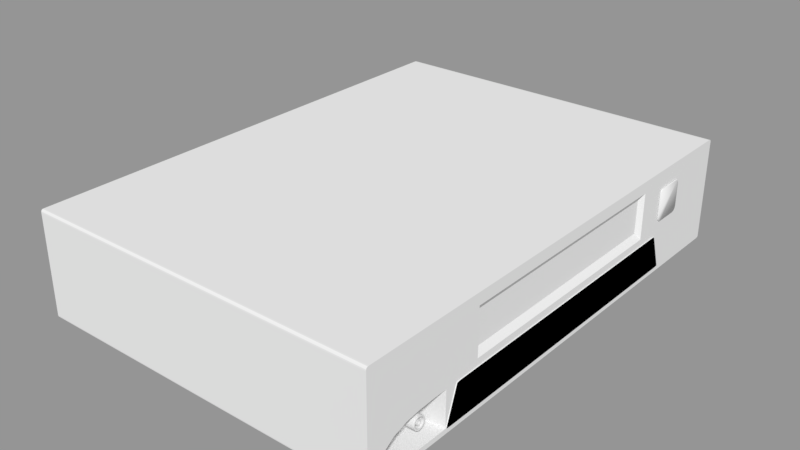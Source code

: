 # Source: VHS_Machine_LOD_B.blend  (saved by Blender 2.79.0; exported with 4.5.12 LTS)
import bpy
from mathutils import Matrix  # noqa: F401  (used for matrix-valued properties, if any)

bpy.ops.wm.read_factory_settings(use_empty=True)
scene = bpy.context.scene
scene.name = 'Scene'

# ---- collections
col_collection_1 = bpy.data.collections.new('Collection 1'); scene.collection.children.link(col_collection_1)

# ---- materials (node trees are filled in below, after node groups)
mat_material = bpy.data.materials.new('Material')
mat_material.alpha_threshold = 0.0
mat_material.use_transparent_shadow = False
mat_material.roughness = 0.5
mat_material.line_color = (0.0, 0.0, 0.0, 1.0)
mat_material_002 = bpy.data.materials.new('Material.002')
mat_material_002.alpha_threshold = 0.0
mat_material_002.use_transparent_shadow = False
mat_material_002.diffuse_color = (0.0, 0.0, 0.0, 1.0)
mat_material_002.roughness = 0.5
mat_material_004 = bpy.data.materials.new('Material.004')
mat_material_004.alpha_threshold = 0.0
mat_material_004.use_transparent_shadow = False
mat_material_004.roughness = 0.5
mat_material_004.line_color = (0.0, 0.0, 0.0, 1.0)
mat_material_003 = bpy.data.materials.new('Material.003')
mat_material_003.alpha_threshold = 0.0
mat_material_003.use_transparent_shadow = False
mat_material_003.diffuse_color = (0.0, 0.0, 0.0, 1.0)
mat_material_003.roughness = 0.5

# ---- material node trees

# ---- meshes
me_cube_002 = bpy.data.meshes.new('Cube.002')
me_cube_002.from_pydata([(-0.5685, -0.5, 0.1361), (-0.5685, 0.5, 0.1361), (-0.5685, -0.5, 0.7016), (-0.5685, 0.5, 0.7016), (0.3975, 0.5, 0.1361), (0.3975, -0.5, 0.1361), (0.3975, 0.5, 0.7016), (0.3975, -0.5, 0.7016)], [], [(0, 5, 7, 2), (1, 3, 6, 4), (0, 2, 3, 1), (3, 2, 7, 6), (5, 4, 6, 7)])
me_cube_002.materials.append(mat_material)
me_cube_002.materials.append(mat_material_002)
me_cube_002.use_remesh_preserve_volume = False
me_cube_002.use_remesh_preserve_attributes = False
me_cube_002.use_mirror_vertex_groups = False
me_cube_002.update()
me_eject_button = bpy.data.meshes.new('Eject Button')
me_eject_button.from_pydata([(-0.0004319, -0.00613, -0.008905), (-0.0004319, -0.008913, -0.006128), (-0.0004319, -0.007195, -0.008694), (-0.0004319, -0.008098, -0.008092), (-0.0004319, -0.008701, -0.007191), (-0.0004319, -0.008913, 0.006128), (-0.0004319, -0.00613, 0.008905), (-0.0004319, -0.008701, 0.007191), (-0.0004319, -0.008098, 0.008091), (-0.0004319, -0.007195, 0.008693), (-0.0004319, 0.008936, -0.006128), (-0.0004319, 0.006153, -0.008905), (-0.0004319, 0.008724, -0.007191), (-0.0004319, 0.008121, -0.008092), (-0.0004319, 0.007218, -0.008694), (-0.0004319, 0.006153, 0.008905), (-0.0004319, 0.008936, 0.006128), (-0.0004319, 0.007218, 0.008693), (-0.0004319, 0.008121, 0.008091), (-0.0004319, 0.008724, 0.007191), (0.0004319, -0.008913, -0.006128), (0.0004319, -0.00613, -0.008905), (0.0004319, -0.008701, -0.007191), (0.0004319, -0.008098, -0.008092), (0.0004319, -0.007195, -0.008694), (0.0004319, -0.00613, 0.008905), (0.0004319, -0.008913, 0.006128), (0.0004319, -0.007195, 0.008693), (0.0004319, -0.008098, 0.008091), (0.0004319, -0.008701, 0.007191), (0.0004319, 0.006153, -0.008905), (0.0004319, 0.008936, -0.006128), (0.0004319, 0.007218, -0.008694), (0.0004319, 0.008121, -0.008092), (0.0004319, 0.008724, -0.007191), (0.0004319, 0.008936, 0.006128), (0.0004319, 0.006153, 0.008905), (0.0004319, 0.008724, 0.007191), (0.0004319, 0.008121, 0.008091), (0.0004319, 0.007218, 0.008693)], [], [(20, 26, 5, 1), (30, 32, 33, 34, 31, 35, 37, 38, 39, 36, 25, 27, 28, 29, 26, 20, 22, 23, 24, 21), (36, 15, 6, 25), (0, 2, 3, 4, 1, 5, 7, 8, 9, 6, 15, 17, 18, 19, 16, 10, 12, 13, 14, 11), (10, 16, 35, 31), (30, 11, 14, 32), (32, 14, 13, 33), (33, 13, 12, 34), (34, 12, 10, 31), (15, 36, 39, 17), (17, 39, 38, 18), (18, 38, 37, 19), (19, 37, 35, 16), (0, 21, 24, 2), (2, 24, 23, 3), (3, 23, 22, 4), (4, 22, 20, 1), (25, 6, 9, 27), (27, 9, 8, 28), (28, 8, 7, 29), (29, 7, 5, 26), (11, 30, 21, 0)])
me_eject_button.polygons.foreach_set('use_smooth', [True] * 22)
me_eject_button.use_remesh_preserve_volume = False
me_eject_button.use_remesh_preserve_attributes = False
me_eject_button.use_mirror_vertex_groups = False
me_eject_button.update()
me_slot = bpy.data.meshes.new('slot')
me_slot.from_pydata([(0.07748, -0.2395, 0.392), (0.07748, 0.2395, 0.392), (0.07748, -0.2395, 0.5694), (0.07748, 0.2395, 0.5694), (0.3975, -0.2483, 0.6042), (0.3975, -0.2483, 0.3572), (0.3975, 0.2483, 0.6042), (0.3975, 0.2483, 0.3572), (0.3862, -0.2395, 0.5694), (0.3862, -0.2395, 0.392), (0.3862, 0.2395, 0.392), (0.3862, 0.2395, 0.5694)], [], [(0, 1, 3, 2), (8, 2, 3, 11), (10, 1, 0, 9), (11, 3, 1, 10), (9, 0, 2, 8), (4, 5, 9, 8), (5, 7, 10, 9), (6, 4, 8, 11), (7, 6, 11, 10)])
me_slot.materials.append(mat_material)
me_slot.use_remesh_preserve_volume = False
me_slot.use_remesh_preserve_attributes = False
me_slot.use_mirror_vertex_groups = False
me_slot.update()
me_cube_003 = bpy.data.meshes.new('Cube.003')
me_cube_003.from_pydata([(0.1151, -0.0958, 0.0588), (0.1151, -0.0958, 0.08541), (0.1151, 0.0958, 0.0588), (0.1151, 0.0958, 0.08541), (0.1158, -0.0958, 0.0588), (0.1158, -0.0958, 0.08541), (0.1158, 0.0958, 0.0588), (0.1158, 0.0958, 0.08541)], [], [(0, 1, 3, 2), (2, 3, 7, 6), (6, 7, 5, 4), (4, 5, 1, 0), (2, 6, 4, 0), (7, 3, 1, 5)])
me_cube_003.use_remesh_preserve_volume = False
me_cube_003.use_remesh_preserve_attributes = False
me_cube_003.use_mirror_vertex_groups = False
me_cube_003.update()
me_cube = bpy.data.meshes.new('Cube')
me_cube.from_pydata([(0.3975, 0.5, 0.1624), (0.3975, -0.5, 0.1624), (-0.5685, -0.5, 0.1624), (-0.5685, 0.5, 0.1624), (0.3975, 0.5, 0.3537), (0.3975, -0.5, 0.3537), (-0.5685, -0.5, 0.3537), (-0.5685, 0.5, 0.3537), (0.3975, -0.3, 0.1361), (-0.5685, -0.3, 0.1361), (0.3975, -0.2483, 0.6394), (-0.5685, -0.3, 0.7016), (-0.5685, -0.3, 0.1624), (-0.5685, -0.3, 0.3537), (-0.5685, 0.3, 0.1361), (-0.5685, 0.3, 0.7016), (-0.5685, 0.3, 0.1624), (-0.5685, 0.3, 0.3537), (0.3975, 0.3, 0.1361), (0.3975, 0.2483, 0.6394), (0.3975, -0.325, 0.1624), (0.3975, -0.3, 0.3537), (0.3975, -0.325, 0.1361), (0.3975, -0.325, 0.7016), (0.3356, -0.3301, 0.1675), (0.3356, -0.3301, 0.3486), (-0.5685, -0.325, 0.1361), (-0.5685, -0.325, 0.7016), (-0.5685, -0.325, 0.1624), (-0.5685, -0.325, 0.3537), (0.3975, -0.475, 0.1361), (0.3975, -0.475, 0.7016), (0.3356, -0.4699, 0.1675), (-0.5685, -0.475, 0.1361), (-0.5685, -0.475, 0.7016), (-0.5685, -0.475, 0.1624), (-0.5685, -0.475, 0.3537), (0.3975, 0.5, 0.3779), (0.3975, -0.5, 0.3779), (-0.5685, -0.5, 0.3779), (-0.5685, 0.5, 0.3779), (-0.5685, -0.3, 0.3779), (-0.5685, 0.3, 0.3779), (0.3975, 0.2483, 0.3925), (0.3975, -0.2483, 0.3925), (-0.5685, -0.325, 0.3779), (0.3975, -0.325, 0.3779), (0.3975, -0.475, 0.3779), (-0.5685, -0.475, 0.3779), (0.3975, 0.325, 0.1624), (0.3975, 0.3, 0.7016), (0.3975, -0.3, 0.7016), (0.3975, 0.3, 0.3779), (0.3975, -0.3, 0.3779), (0.3975, 0.2887, 0.3537), (0.3975, 0.3005, 0.3501), (0.3975, 0.3, 0.3537), (0.3975, 0.293, 0.3534), (0.3975, 0.2968, 0.3526), (0.3975, 0.2994, 0.3514), (0.3975, -0.3004, 0.3501), (0.3975, -0.2886, 0.3537), (0.3975, -0.2994, 0.3514), (0.3975, -0.2968, 0.3526), (0.3975, -0.293, 0.3534), (0.3975, -0.3127, 0.1624), (0.3975, -0.3245, 0.166), (0.3975, -0.3173, 0.1627), (0.3975, -0.3212, 0.1635), (0.3975, -0.3237, 0.1646), (0.3975, 0.3245, 0.166), (0.3975, 0.3127, 0.1624), (0.3975, 0.3238, 0.1646), (0.3975, 0.3213, 0.1635), (0.3975, 0.3174, 0.1627), (0.3994, 0.3005, 0.3501), (0.3994, 0.2887, 0.3537), (0.3994, 0.2994, 0.3514), (0.3994, 0.2968, 0.3526), (0.3994, 0.293, 0.3534), (0.3994, -0.2886, 0.3537), (0.3994, -0.3004, 0.3501), (0.3994, -0.293, 0.3534), (0.3994, -0.2968, 0.3526), (0.3994, -0.2994, 0.3514), (0.3994, -0.3245, 0.166), (0.3994, -0.3127, 0.1624), (0.3994, -0.3237, 0.1646), (0.3994, -0.3212, 0.1635), (0.3994, -0.3173, 0.1627), (0.3994, 0.3127, 0.1624), (0.3994, 0.3245, 0.166), (0.3994, 0.3174, 0.1627), (0.3994, 0.3213, 0.1635), (0.3994, 0.3238, 0.1646), (0.3975, -0.4875, 0.1361), (0.3975, -0.4875, 0.7016), (0.3975, -0.4875, 0.1624), (0.3975, -0.4875, 0.3537), (-0.5685, -0.4875, 0.1361), (-0.5685, -0.4875, 0.7016), (-0.5685, -0.4875, 0.1624), (-0.5685, -0.4875, 0.3537), (-0.5685, -0.4875, 0.3779), (0.3975, -0.4875, 0.3779), (0.3975, 0.5, 0.6689), (0.3975, -0.5, 0.6689), (-0.5685, -0.5, 0.6689), (-0.5685, 0.5, 0.6689), (0.3975, -0.325, 0.6689), (0.3975, -0.475, 0.6689), (-0.5685, -0.3, 0.6689), (-0.5685, 0.3, 0.6689), (0.3975, 0.3, 0.6689), (0.3975, -0.3, 0.6689), (-0.5685, -0.325, 0.6689), (-0.5685, -0.475, 0.6689), (0.3975, 0.2483, 0.6145), (0.3975, -0.2483, 0.6145), (-0.5685, -0.4875, 0.6689), (0.3975, -0.4875, 0.6689), (-0.5685, 0.4819, 0.1361), (-0.5685, 0.4819, 0.7016), (-0.5685, 0.4819, 0.1624), (-0.5685, 0.4819, 0.3537), (0.3975, 0.4819, 0.1361), (0.3975, 0.4819, 0.7016), (0.3975, 0.4819, 0.3537), (0.3975, 0.4819, 0.3779), (-0.5685, 0.4819, 0.3779), (0.3975, 0.4842, 0.1624), (0.3975, 0.4819, 0.6689), (-0.5685, 0.4819, 0.6689), (-0.5685, -0.4938, 0.1361), (-0.5685, -0.5, 0.1492), (-0.5685, -0.4964, 0.1364), (-0.5685, -0.4987, 0.1388), (-0.5685, -0.4998, 0.1437), (-0.5685, 0.5, 0.1492), (-0.5685, 0.4909, 0.1361), (-0.5685, 0.4998, 0.1437), (-0.5685, 0.4981, 0.1388), (-0.5685, 0.4947, 0.1364), (-0.5685, -0.5, 0.6853), (-0.5685, -0.4938, 0.7016), (-0.5685, -0.4998, 0.6921), (-0.5685, -0.4987, 0.6982), (-0.5685, -0.4964, 0.7012), (-0.5685, 0.4909, 0.7016), (-0.5685, 0.5, 0.6853), (-0.5685, 0.4947, 0.7012), (-0.5685, 0.4981, 0.6982), (-0.5685, 0.4998, 0.6921), (0.3975, 0.4909, 0.1361), (0.3975, 0.5, 0.1492), (0.3975, 0.4947, 0.1364), (0.3975, 0.4981, 0.1388), (0.3975, 0.4998, 0.1437), (0.3975, -0.5, 0.1492), (0.3975, -0.4938, 0.1361), (0.3975, -0.4998, 0.1437), (0.3975, -0.4987, 0.1388), (0.3975, -0.4964, 0.1364), (0.3975, 0.5, 0.6853), (0.3975, 0.4909, 0.7016), (0.3975, 0.4998, 0.6921), (0.3975, 0.4981, 0.6982), (0.3975, 0.4947, 0.7012), (0.3975, -0.4938, 0.7016), (0.3975, -0.5, 0.6853), (0.3975, -0.4964, 0.7012), (0.3975, -0.4987, 0.6982), (0.3975, -0.4998, 0.6921), (0.3975, -0.325, 0.3537), (0.3975, -0.475, 0.1624), (0.3356, -0.3595, 0.348), (0.3356, -0.3887, 0.344), (0.3356, -0.4168, 0.3328), (0.3356, -0.4411, 0.3112), (0.3356, -0.4577, 0.2799), (0.3356, -0.4664, 0.2434), (0.3356, -0.4694, 0.2056), (0.3975, -0.4745, 0.2026), (0.3975, -0.4712, 0.2426), (0.3975, -0.4619, 0.2811), (0.3975, -0.444, 0.3142), (0.3975, -0.4181, 0.337), (0.3975, -0.3879, 0.3488), (0.3975, -0.3565, 0.3531), (0.3356, -0.4193, 0.2556), (0.3676, -0.4193, 0.2556), (0.3356, -0.4124, 0.2556), (0.3676, -0.4124, 0.2556), (0.3356, -0.4133, 0.2428), (0.3676, -0.4133, 0.2428), (0.3356, -0.416, 0.232), (0.3676, -0.416, 0.232), (0.3356, -0.4201, 0.2248), (0.3676, -0.4201, 0.2248), (0.3356, -0.4249, 0.2223), (0.3676, -0.4249, 0.2223), (0.3356, -0.4297, 0.2248), (0.3676, -0.4297, 0.2248), (0.3356, -0.4337, 0.232), (0.3676, -0.4337, 0.232), (0.3356, -0.4364, 0.2428), (0.3676, -0.4364, 0.2428), (0.3356, -0.4374, 0.2556), (0.3676, -0.4374, 0.2556), (0.3356, -0.4364, 0.2683), (0.3676, -0.4364, 0.2683), (0.3356, -0.4337, 0.2792), (0.3676, -0.4337, 0.2792), (0.3356, -0.4297, 0.2864), (0.3676, -0.4297, 0.2864), (0.3356, -0.4249, 0.2889), (0.3676, -0.4249, 0.2889), (0.3356, -0.4201, 0.2864), (0.3676, -0.4201, 0.2864), (0.3356, -0.416, 0.2792), (0.3676, -0.416, 0.2792), (0.3356, -0.4133, 0.2683), (0.3676, -0.4133, 0.2683), (0.3356, -0.4197, 0.2498), (0.3676, -0.4197, 0.2498), (0.3356, -0.4209, 0.245), (0.3676, -0.4209, 0.245), (0.3356, -0.4227, 0.2417), (0.3676, -0.4227, 0.2417), (0.3356, -0.4249, 0.2406), (0.3676, -0.4249, 0.2406), (0.3356, -0.427, 0.2417), (0.3676, -0.427, 0.2417), (0.3356, -0.4289, 0.245), (0.3676, -0.4289, 0.245), (0.3356, -0.4301, 0.2498), (0.3676, -0.4301, 0.2498), (0.3356, -0.4305, 0.2556), (0.3676, -0.4305, 0.2556), (0.3356, -0.4301, 0.2613), (0.3676, -0.4301, 0.2613), (0.3356, -0.4289, 0.2662), (0.3676, -0.4289, 0.2662), (0.3356, -0.427, 0.2694), (0.3676, -0.427, 0.2694), (0.3356, -0.4249, 0.2706), (0.3676, -0.4249, 0.2706), (0.3356, -0.4227, 0.2694), (0.3676, -0.4227, 0.2694), (0.3356, -0.4209, 0.2662), (0.3676, -0.4209, 0.2662), (0.3356, -0.4197, 0.2613), (0.3676, -0.4197, 0.2613), (0.3349, -0.3645, 0.2556), (0.3844, -0.3645, 0.2556), (0.3349, -0.3618, 0.2556), (0.3844, -0.3618, 0.2556), (0.3349, -0.3627, 0.2423), (0.3844, -0.3627, 0.2423), (0.3349, -0.3656, 0.231), (0.3844, -0.3656, 0.231), (0.3349, -0.3698, 0.2234), (0.3844, -0.3698, 0.2234), (0.3349, -0.3748, 0.2208), (0.3844, -0.3748, 0.2208), (0.3349, -0.3798, 0.2234), (0.3844, -0.3798, 0.2234), (0.3349, -0.384, 0.231), (0.3844, -0.384, 0.231), (0.3349, -0.3869, 0.2423), (0.3844, -0.3869, 0.2423), (0.3349, -0.3878, 0.2556), (0.3844, -0.3878, 0.2556), (0.3349, -0.3869, 0.2689), (0.3844, -0.3869, 0.2689), (0.3349, -0.384, 0.2802), (0.3844, -0.384, 0.2802), (0.3349, -0.3798, 0.2877), (0.3844, -0.3798, 0.2877), (0.3349, -0.3748, 0.2904), (0.3844, -0.3748, 0.2904), (0.3349, -0.3698, 0.2877), (0.3844, -0.3698, 0.2877), (0.3349, -0.3656, 0.2802), (0.3844, -0.3656, 0.2802), (0.3349, -0.3627, 0.2689), (0.3844, -0.3627, 0.2689), (0.3349, -0.3653, 0.2451), (0.3844, -0.3653, 0.2451), (0.3349, -0.3675, 0.2362), (0.3844, -0.3675, 0.2362), (0.3349, -0.3709, 0.2302), (0.3844, -0.3709, 0.2302), (0.3349, -0.3748, 0.2281), (0.3844, -0.3748, 0.2281), (0.3349, -0.3787, 0.2302), (0.3844, -0.3787, 0.2302), (0.3349, -0.3821, 0.2362), (0.3844, -0.3821, 0.2362), (0.3349, -0.3843, 0.2451), (0.3844, -0.3843, 0.2451), (0.3349, -0.3851, 0.2556), (0.3844, -0.3851, 0.2556), (0.3349, -0.3843, 0.2661), (0.3844, -0.3843, 0.2661), (0.3349, -0.3821, 0.275), (0.3844, -0.3821, 0.275), (0.3349, -0.3787, 0.2809), (0.3844, -0.3787, 0.2809), (0.3349, -0.3748, 0.283), (0.3844, -0.3748, 0.283), (0.3349, -0.3709, 0.2809), (0.3844, -0.3709, 0.2809), (0.3349, -0.3675, 0.275), (0.3844, -0.3675, 0.275), (0.3349, -0.3653, 0.2661), (0.3844, -0.3653, 0.2661), (0.3366, -0.3706, 0.2556), (0.3827, -0.3706, 0.2556), (0.3366, -0.3694, 0.2556), (0.3827, -0.3694, 0.2556), (0.3366, -0.3699, 0.2501), (0.3827, -0.3699, 0.2501), (0.3366, -0.371, 0.2455), (0.3827, -0.371, 0.2455), (0.3366, -0.3728, 0.2424), (0.3827, -0.3728, 0.2424), (0.3366, -0.3748, 0.2413), (0.3827, -0.3748, 0.2413), (0.3366, -0.3768, 0.2424), (0.3827, -0.3768, 0.2424), (0.3366, -0.3786, 0.2455), (0.3827, -0.3786, 0.2455), (0.3366, -0.3797, 0.2501), (0.3827, -0.3797, 0.2501), (0.3366, -0.3802, 0.2556), (0.3827, -0.3802, 0.2556), (0.3366, -0.3797, 0.261), (0.3827, -0.3797, 0.261), (0.3366, -0.3786, 0.2657), (0.3827, -0.3786, 0.2657), (0.3366, -0.3768, 0.2688), (0.3827, -0.3768, 0.2688), (0.3366, -0.3748, 0.2699), (0.3827, -0.3748, 0.2699), (0.3366, -0.3728, 0.2688), (0.3827, -0.3728, 0.2688), (0.3366, -0.371, 0.2657), (0.3827, -0.371, 0.2657), (0.3366, -0.3699, 0.261), (0.3827, -0.3699, 0.261), (0.3366, -0.3709, 0.2513), (0.3827, -0.3709, 0.2513), (0.3366, -0.3718, 0.2476), (0.3827, -0.3718, 0.2476), (0.3366, -0.3732, 0.2452), (0.3827, -0.3732, 0.2452), (0.3366, -0.3748, 0.2443), (0.3827, -0.3748, 0.2443), (0.3366, -0.3764, 0.2452), (0.3827, -0.3764, 0.2452), (0.3366, -0.3778, 0.2476), (0.3827, -0.3778, 0.2476), (0.3366, -0.3787, 0.2513), (0.3827, -0.3787, 0.2513), (0.3366, -0.379, 0.2556), (0.3827, -0.379, 0.2556), (0.3366, -0.3787, 0.2599), (0.3827, -0.3787, 0.2599), (0.3366, -0.3778, 0.2635), (0.3827, -0.3778, 0.2635), (0.3366, -0.3764, 0.266), (0.3827, -0.3764, 0.266), (0.3366, -0.3748, 0.2668), (0.3827, -0.3748, 0.2668), (0.3366, -0.3732, 0.266), (0.3827, -0.3732, 0.266), (0.3366, -0.3718, 0.2635), (0.3827, -0.3718, 0.2635), (0.3366, -0.3709, 0.2599), (0.3827, -0.3709, 0.2599), (0.3994, 0.2304, 0.2844), (0.3994, 0.2304, 0.3113), (0.3994, 0.2405, 0.2844), (0.3994, 0.2405, 0.3113), (0.4061, 0.2304, 0.2844), (0.4061, 0.2304, 0.3113), (0.4061, 0.2405, 0.2844), (0.4061, 0.2405, 0.3113), (0.3994, 0.2304, 0.2411), (0.3994, 0.2304, 0.2681), (0.3994, 0.2405, 0.2411), (0.3994, 0.2405, 0.2681), (0.4061, 0.2304, 0.2411), (0.4061, 0.2304, 0.2681), (0.4061, 0.2405, 0.2411), (0.4061, 0.2405, 0.2681)], [], [(153, 125, 121, 139), (163, 105, 108, 149), (96, 100, 144, 168), (130, 125, 153, 155, 156, 157, 154, 0), (107, 143, 145, 146, 147, 144, 100, 119), (109, 114, 51, 23), (22, 8, 20), (4, 0, 3, 7), (0, 154, 138, 3), (133, 135, 136, 137, 134, 2, 101, 99), (37, 4, 7, 40), (20, 21, 173), (123, 124, 7, 3), (1, 5, 6, 2), (28, 29, 13, 12), (26, 28, 12, 9), (115, 27, 11, 111), (50, 15, 11, 51), (18, 8, 9, 14), (125, 18, 14, 121), (126, 122, 15, 50), (12, 13, 17, 16), (9, 12, 16, 14), (111, 11, 15, 112), (116, 34, 27, 115), (128, 127, 4, 37), (158, 160, 161, 162, 159, 95, 97, 1), (127, 130, 0, 4), (53, 21, 56, 52), (20, 8, 18, 49), (65, 71, 90, 86), (33, 35, 28, 26), (35, 36, 29, 28), (30, 22, 20, 174), (110, 109, 23, 31), (51, 11, 27, 23), (8, 22, 26, 9), (120, 110, 31, 96), (95, 30, 174, 97), (101, 102, 36, 35), (99, 101, 35, 33), (119, 100, 34, 116), (23, 27, 34, 31), (22, 30, 33, 26), (102, 103, 48, 36), (97, 174, 98), (98, 47, 104), (131, 128, 37, 105), (36, 48, 45, 29), (13, 41, 42, 17), (29, 45, 41, 13), (105, 37, 40, 108), (173, 21, 53, 46), (124, 129, 40, 7), (5, 38, 39, 6), (10, 19, 50, 51), (117, 43, 52, 113), (118, 10, 51, 114), (43, 44, 53, 52), (60, 66, 85, 81), (80, 82, 83, 84, 81, 85, 87, 88, 89, 86, 90, 92, 93, 94, 91, 75, 77, 78, 79, 76), (70, 55, 75, 91), (56, 21, 61, 54), (49, 56, 55, 70), (20, 49, 71, 65), (21, 20, 66, 60), (54, 57, 56), (57, 58, 56), (58, 59, 56), (59, 55, 56), (60, 62, 21), (62, 63, 21), (63, 64, 21), (64, 61, 21), (65, 67, 20), (67, 68, 20), (68, 69, 20), (69, 66, 20), (70, 72, 49), (72, 73, 49), (73, 74, 49), (74, 71, 49), (54, 76, 79, 57), (57, 79, 78, 58), (58, 78, 77, 59), (59, 77, 75, 55), (90, 71, 74, 92), (92, 74, 73, 93), (93, 73, 72, 94), (94, 72, 70, 91), (60, 81, 84, 62), (62, 84, 83, 63), (63, 83, 82, 64), (64, 82, 80, 61), (85, 66, 69, 87), (87, 69, 68, 88), (88, 68, 67, 89), (89, 67, 65, 86), (54, 61, 80, 76), (5, 98, 104, 38), (6, 39, 103, 102), (106, 169, 143, 107), (95, 159, 133, 99), (2, 6, 102, 101), (1, 97, 98, 5), (126, 131, 105, 163, 165, 166, 167, 164), (31, 34, 100, 96), (30, 95, 99, 33), (38, 104, 120, 106), (39, 107, 119, 103), (44, 118, 114, 53), (19, 117, 113, 50), (164, 148, 122, 126), (106, 120, 96, 168, 170, 171, 172, 169), (103, 119, 116, 48), (104, 47, 110, 120), (47, 46, 109, 110), (48, 116, 115, 45), (41, 111, 112, 42), (45, 115, 111, 41), (46, 53, 114, 109), (129, 132, 108, 40), (38, 106, 107, 39), (42, 112, 132, 129), (50, 113, 131, 126), (17, 42, 129, 124), (113, 52, 128, 131), (56, 49, 130, 127), (49, 18, 125, 130), (52, 56, 127, 128), (132, 122, 148, 150, 151, 152, 149, 108), (121, 123, 3, 138, 140, 141, 142, 139), (16, 17, 124, 123), (14, 16, 123, 121), (112, 15, 122, 132), (153, 139, 142, 155), (155, 142, 141, 156), (156, 141, 140, 157), (157, 140, 138, 154), (158, 134, 137, 160), (160, 137, 136, 161), (161, 136, 135, 162), (162, 135, 133, 159), (163, 149, 152, 165), (165, 152, 151, 166), (166, 151, 150, 167), (167, 150, 148, 164), (168, 144, 147, 170), (170, 147, 146, 171), (171, 146, 145, 172), (172, 145, 143, 169), (158, 1, 2, 134), (25, 24, 20, 173), (24, 32, 174, 20), (32, 24, 25, 175, 176, 177, 178, 179, 180, 181), (47, 173, 46), (174, 182, 183, 184, 185, 186, 187, 188, 173, 47, 98), (174, 32, 181, 182), (182, 181, 180, 183), (183, 180, 179, 184), (184, 179, 178, 185), (185, 178, 177, 186), (186, 177, 176, 187), (187, 176, 175, 188), (188, 175, 25, 173), (251, 189, 190, 252), (232, 202, 200, 230), (191, 192, 194, 193), (249, 251, 252, 250), (234, 204, 202, 232), (193, 194, 196, 195), (247, 249, 250, 248), (236, 206, 204, 234), (195, 196, 198, 197), (245, 247, 248, 246), (238, 208, 206, 236), (197, 198, 200, 199), (243, 245, 246, 244), (240, 210, 208, 238), (199, 200, 202, 201), (241, 243, 244, 242), (242, 212, 210, 240), (201, 202, 204, 203), (239, 241, 242, 240), (244, 214, 212, 242), (203, 204, 206, 205), (237, 239, 240, 238), (246, 216, 214, 244), (205, 206, 208, 207), (235, 237, 238, 236), (248, 218, 216, 246), (207, 208, 210, 209), (233, 235, 236, 234), (250, 220, 218, 248), (209, 210, 212, 211), (231, 233, 234, 232), (252, 222, 220, 250), (211, 212, 214, 213), (229, 231, 232, 230), (190, 192, 222, 252), (213, 214, 216, 215), (227, 229, 230, 228), (224, 194, 192, 190), (215, 216, 218, 217), (225, 227, 228, 226), (226, 196, 194, 224), (217, 218, 220, 219), (223, 225, 226, 224), (228, 198, 196, 226), (219, 220, 222, 221), (189, 223, 224, 190), (230, 200, 198, 228), (221, 222, 192, 191), (315, 253, 254, 316), (296, 266, 264, 294), (255, 256, 258, 257), (313, 315, 316, 314), (298, 268, 266, 296), (257, 258, 260, 259), (311, 313, 314, 312), (300, 270, 268, 298), (259, 260, 262, 261), (309, 311, 312, 310), (302, 272, 270, 300), (261, 262, 264, 263), (307, 309, 310, 308), (304, 274, 272, 302), (263, 264, 266, 265), (305, 307, 308, 306), (306, 276, 274, 304), (265, 266, 268, 267), (303, 305, 306, 304), (308, 278, 276, 306), (267, 268, 270, 269), (301, 303, 304, 302), (310, 280, 278, 308), (269, 270, 272, 271), (299, 301, 302, 300), (312, 282, 280, 310), (271, 272, 274, 273), (297, 299, 300, 298), (314, 284, 282, 312), (273, 274, 276, 275), (295, 297, 298, 296), (316, 286, 284, 314), (275, 276, 278, 277), (293, 295, 296, 294), (254, 256, 286, 316), (277, 278, 280, 279), (291, 293, 294, 292), (288, 258, 256, 254), (279, 280, 282, 281), (289, 291, 292, 290), (290, 260, 258, 288), (281, 282, 284, 283), (287, 289, 290, 288), (292, 262, 260, 290), (283, 284, 286, 285), (253, 287, 288, 254), (294, 264, 262, 292), (285, 286, 256, 255), (379, 317, 318, 380), (360, 330, 328, 358), (319, 320, 322, 321), (377, 379, 380, 378), (362, 332, 330, 360), (321, 322, 324, 323), (375, 377, 378, 376), (364, 334, 332, 362), (323, 324, 326, 325), (373, 375, 376, 374), (366, 336, 334, 364), (325, 326, 328, 327), (371, 373, 374, 372), (368, 338, 336, 366), (327, 328, 330, 329), (369, 371, 372, 370), (370, 340, 338, 368), (329, 330, 332, 331), (367, 369, 370, 368), (372, 342, 340, 370), (331, 332, 334, 333), (365, 367, 368, 366), (374, 344, 342, 372), (333, 334, 336, 335), (363, 365, 366, 364), (376, 346, 344, 374), (335, 336, 338, 337), (361, 363, 364, 362), (378, 348, 346, 376), (337, 338, 340, 339), (359, 361, 362, 360), (380, 350, 348, 378), (339, 340, 342, 341), (357, 359, 360, 358), (318, 320, 350, 380), (341, 342, 344, 343), (355, 357, 358, 356), (352, 322, 320, 318), (343, 344, 346, 345), (353, 355, 356, 354), (354, 324, 322, 352), (345, 346, 348, 347), (351, 353, 354, 352), (356, 326, 324, 354), (347, 348, 350, 349), (317, 351, 352, 318), (358, 328, 326, 356), (349, 350, 320, 319), (381, 382, 384, 383), (383, 384, 388, 387), (387, 388, 386, 385), (385, 386, 382, 381), (383, 387, 385, 381), (388, 384, 382, 386), (389, 390, 392, 391), (391, 392, 396, 395), (395, 396, 394, 393), (393, 394, 390, 389), (391, 395, 393, 389), (396, 392, 390, 394)])
me_cube.polygons.foreach_set('use_smooth', [0, 0, 0, 0, 0, 0, 0, 0, 0, 0, 0, 0, 0, 0, 0, 0, 0, 0, 0, 0, 0, 0, 0, 0, 0, 0, 0, 0, 0, 0, 0, 0, 0, 0, 0, 0, 0, 0, 0, 0, 0, 0, 0, 0, 0, 0, 0, 0, 0, 0, 0, 0, 0, 0, 0, 0, 0, 0, 0, 0, 0, 0, 0, 0, 0, 0, 0, 0, 0, 0, 0, 0, 0, 0, 0, 0, 0, 0, 0, 0, 0, 0, 0, 0, 0, 0, 0, 0, 0, 0, 0, 0, 0, 0, 0, 0, 0, 0, 0, 0, 0, 0, 0, 0, 0, 0, 0, 0, 0, 0, 0, 0, 0, 0, 0, 0, 0, 0, 0, 0, 0, 0, 0, 0, 0, 0, 0, 0, 0, 0, 0, 0, 0, 0, 0, 0, 0, 0, 0, 0, 0, 0, 0, 0, 0, 0, 0, 0, 0, 0, 0, 0, 0, 0, 0, 0, 0, 1, 1, 1, 1, 1, 1, 1, 1, 1, 0, 1, 1, 0, 1, 1, 0, 1, 1, 0, 1, 1, 0, 1, 1, 0, 1, 1, 0, 1, 1, 0, 1, 1, 0, 1, 1, 0, 1, 1, 0, 1, 1, 0, 1, 1, 0, 1, 1, 0, 1, 1, 0, 1, 1, 0, 1, 1, 0, 1, 1, 0, 1, 1, 0, 1, 1, 0, 1, 1, 0, 1, 1, 0, 1, 1, 0, 1, 1, 0, 1, 1, 0, 1, 1, 0, 1, 1, 0, 1, 1, 0, 1, 1, 0, 1, 1, 0, 1, 1, 0, 1, 1, 0, 1, 1, 0, 1, 1, 0, 1, 1, 0, 1, 1, 0, 1, 1, 0, 1, 1, 0, 1, 1, 0, 1, 1, 0, 1, 1, 0, 1, 1, 0, 1, 1, 0, 1, 1, 0, 1, 1, 0, 1, 1, 0, 1, 1, 0, 1, 1, 0, 1, 0, 0, 0, 0, 0, 0, 0, 0, 0, 0, 0, 0])
me_cube.polygons.foreach_set('material_index', [0, 0, 0, 0, 0, 0, 0, 0, 0, 0, 0, 0, 0, 0, 0, 0, 0, 0, 0, 0, 0, 0, 0, 0, 0, 0, 0, 0, 0, 0, 0, 0, 0, 0, 0, 0, 0, 0, 0, 0, 0, 0, 0, 0, 0, 0, 0, 0, 0, 0, 0, 0, 0, 0, 0, 0, 0, 0, 0, 0, 1, 0, 0, 0, 0, 0, 0, 0, 0, 0, 0, 0, 0, 0, 0, 0, 0, 0, 0, 0, 0, 0, 0, 0, 0, 0, 0, 0, 0, 0, 0, 0, 0, 0, 0, 0, 0, 0, 0, 0, 0, 0, 0, 0, 0, 0, 0, 0, 0, 0, 0, 0, 0, 0, 0, 0, 0, 0, 0, 0, 0, 0, 0, 0, 0, 0, 0, 0, 0, 0, 0, 0, 0, 0, 0, 0, 0, 0, 0, 0, 0, 0, 0, 0, 0, 0, 0, 0, 0, 0, 0, 0, 0, 0, 0, 0, 0, 0, 0, 0, 0, 0, 0, 0, 0, 0, 0, 0, 0, 0, 0, 0, 0, 0, 0, 0, 0, 0, 0, 0, 0, 0, 0, 0, 0, 0, 0, 0, 0, 0, 0, 0, 0, 0, 0, 0, 0, 0, 0, 0, 0, 0, 0, 0, 0, 0, 0, 0, 0, 0, 0, 0, 0, 0, 0, 0, 0, 0, 0, 0, 0, 0, 0, 0, 0, 0, 0, 0, 0, 0, 0, 0, 0, 0, 0, 0, 0, 0, 0, 0, 0, 0, 0, 0, 0, 0, 0, 0, 0, 0, 0, 0, 0, 0, 0, 0, 0, 0, 0, 0, 0, 0, 0, 0, 0, 0, 0, 0, 0, 0, 0, 0, 0, 0, 0, 0, 0, 0, 0, 0, 0, 0, 0, 0, 0, 0, 0, 0, 0, 0, 0, 0, 0, 0, 0, 0, 0, 0, 0, 0, 0, 0, 0, 0, 0, 0, 0, 0, 0, 1, 1, 1, 1, 1, 1, 1, 1, 1, 1, 1, 1])
_k = set([(190, 224), (190, 252), (192, 194), (192, 222), (194, 196), (196, 198), (198, 200), (200, 202), (202, 204), (204, 206), (206, 208), (208, 210), (210, 212), (212, 214), (214, 216), (216, 218), (218, 220), (220, 222), (224, 226), (226, 228), (228, 230), (230, 232), (232, 234), (234, 236), (236, 238), (238, 240), (240, 242), (242, 244), (244, 246), (246, 248), (248, 250), (250, 252), (254, 288), (254, 316), (256, 258), (256, 286), (258, 260), (260, 262), (262, 264), (264, 266), (266, 268), (268, 270), (270, 272), (272, 274), (274, 276), (276, 278), (278, 280), (280, 282), (282, 284), (284, 286), (288, 290), (290, 292), (292, 294), (294, 296), (296, 298), (298, 300), (300, 302), (302, 304), (304, 306), (306, 308), (308, 310), (310, 312), (312, 314), (314, 316), (318, 352), (318, 380), (320, 322), (320, 350), (322, 324), (324, 326), (326, 328), (328, 330), (330, 332), (332, 334), (334, 336), (336, 338), (338, 340), (340, 342), (342, 344), (344, 346), (346, 348), (348, 350), (352, 354), (354, 356), (356, 358), (358, 360), (360, 362), (362, 364), (364, 366), (366, 368), (368, 370), (370, 372), (372, 374), (374, 376), (376, 378), (378, 380)])
me_cube.attributes.new('sharp_edge', 'BOOLEAN', 'EDGE').data.foreach_set('value', [ (min(e.vertices), max(e.vertices)) in _k for e in me_cube.edges])
me_cube.materials.append(mat_material)
me_cube.materials.append(mat_material_002)
me_cube.use_remesh_preserve_volume = False
me_cube.use_remesh_preserve_attributes = False
me_cube.use_mirror_vertex_groups = False
me_cube.update()
me_cube_004 = bpy.data.meshes.new('Cube.004')
me_cube_004.from_pydata([(-0.5685, 0.5, 0.7016), (-0.5685, 0.565, 0.4215), (0.3975, -0.5, 0.7016), (-0.5685, 0.5, 0.1361), (0.3975, -0.5, 0.1361), (-0.5685, -0.5, 0.1361), (-0.5827, 0.5, 0.4215), (-0.5685, -0.5, 0.7016), (-0.5685, -0.515, 0.1361), (0.3975, -0.515, 0.7016), (-0.5685, -0.515, 0.7016), (-0.5685, 0.5, 0.4215), (-0.5685, 0.515, 0.1361), (-0.5685, 0.515, 0.7016), (0.4117, -0.515, 0.7016), (0.4117, -0.5, 0.1361), (-0.5685, 0.5275, 0.5156), (0.4117, 0.5, 0.7016), (0.4117, -0.5, 0.7016), (0.4117, 0.5, 0.1361), (0.3975, -0.515, 0.1361), (0.3975, 0.515, 0.7016), (0.4117, -0.515, 0.1361), (-0.5685, 0.5525, 0.5156), (-0.5827, 0.515, 0.5156), (0.3975, 0.565, 0.7016), (-0.5685, 0.515, 0.5156), (0.4117, 0.565, 0.7016), (0.3975, -0.565, 0.1361), (0.3975, -0.565, 0.7016), (0.4117, -0.565, 0.1361), (0.4117, -0.565, 0.7016), (0.4117, -0.5525, 0.1361), (0.3975, -0.5525, 0.1361), (0.3975, -0.5525, 0.7016), (0.4117, -0.5525, 0.7016), (0.4117, -0.5275, 0.1361), (0.4117, -0.5275, 0.7016), (0.3975, -0.5275, 0.1361), (0.3975, -0.5275, 0.7016), (-0.5685, -0.5, 0.5975), (-0.5685, -0.515, 0.5975), (0.3975, -0.5, 0.5975), (0.4117, -0.5, 0.5975), (0.3975, -0.565, 0.5975), (0.4117, -0.565, 0.5975), (0.3975, -0.515, 0.5975), (0.4117, -0.515, 0.5975), (-0.5827, 0.565, 0.5156), (0.3975, -0.5275, 0.5975), (-0.5685, 0.565, 0.5156), (-0.5827, 0.5, 0.5156), (0.3975, -0.5, 0.5156), (0.4117, -0.5, 0.5156), (0.3975, -0.565, 0.5156), (0.4117, -0.565, 0.5156), (0.3975, -0.515, 0.5156), (0.4117, -0.515, 0.5156), (0.3975, -0.5525, 0.5156), (0.3975, -0.5275, 0.5156), (-0.5685, -0.5, 0.4215), (-0.5685, 0.5, 0.5156), (0.3975, -0.5, 0.4215), (0.4117, -0.5, 0.4215), (0.3975, -0.565, 0.4215), (0.4117, -0.565, 0.4215), (0.3975, -0.515, 0.4215), (0.4117, -0.515, 0.4215), (-0.5685, 0.5275, 0.5975), (-0.5827, 0.515, 0.5975), (-0.5685, -0.5, 0.3447), (-0.5685, -0.515, 0.3447), (0.3975, -0.5, 0.3447), (0.4117, -0.5, 0.3447), (0.3975, -0.565, 0.3447), (0.4117, -0.565, 0.3447), (0.3975, -0.515, 0.3447), (0.4117, -0.515, 0.3447), (0.3975, -0.5525, 0.3447), (0.3975, -0.5275, 0.3447), (0.4117, -0.5275, 0.5975), (0.4117, -0.5525, 0.5975), (0.4117, -0.5525, 0.5156), (0.4117, -0.5525, 0.4215), (0.4117, -0.5525, 0.3447), (0.4117, -0.5481, 0.5638), (0.4117, -0.5416, 0.5931), (0.4117, -0.5476, 0.575), (0.4117, -0.5462, 0.5845), (0.4117, -0.5441, 0.5908), (0.4117, -0.5384, 0.5931), (0.4117, -0.5319, 0.5638), (0.4117, -0.5359, 0.5908), (0.4117, -0.5338, 0.5845), (0.4117, -0.5324, 0.575), (0.4117, -0.5416, 0.52), (0.4117, -0.5481, 0.5492), (0.4117, -0.5441, 0.5222), (0.4117, -0.5462, 0.5286), (0.4117, -0.5476, 0.538), (0.4117, -0.5319, 0.5492), (0.4117, -0.5384, 0.52), (0.4117, -0.5275, 0.5156), (0.4117, -0.5324, 0.538), (0.4117, -0.5338, 0.5286), (0.4117, -0.5359, 0.5222), (0.4117, -0.5481, 0.3899), (0.4117, -0.5416, 0.4171), (0.4117, -0.5476, 0.4003), (0.4117, -0.5462, 0.4091), (0.4117, -0.5441, 0.415), (0.4117, -0.5384, 0.4171), (0.4117, -0.5319, 0.3899), (0.4117, -0.5275, 0.4215), (0.4117, -0.5359, 0.415), (0.4117, -0.5338, 0.4091), (0.4117, -0.5324, 0.4003), (0.4117, -0.5416, 0.3491), (0.4117, -0.5481, 0.3763), (0.4117, -0.5441, 0.3512), (0.4117, -0.5462, 0.3571), (0.4117, -0.5476, 0.3659), (0.4117, -0.5319, 0.3763), (0.4117, -0.5384, 0.3491), (0.4117, -0.5275, 0.3447), (0.4117, -0.5324, 0.3659), (0.4117, -0.5338, 0.3571), (0.4117, -0.5359, 0.3512), (-0.5685, 0.515, 0.5975), (0.3975, -0.5525, 0.5975), (-0.5827, 0.565, 0.5975), (0.3975, -0.5525, 0.4215), (-0.5685, 0.565, 0.5975), (0.3975, -0.5481, 0.5638), (0.3975, -0.5416, 0.5931), (0.3975, -0.5476, 0.575), (0.3975, -0.5462, 0.5845), (0.3975, -0.5441, 0.5908), (0.3975, -0.5384, 0.5931), (0.3975, -0.5319, 0.5638), (0.3975, -0.5359, 0.5908), (0.3975, -0.5338, 0.5845), (0.3975, -0.5324, 0.575), (0.3975, -0.5416, 0.52), (0.3975, -0.5481, 0.5492), (0.3975, -0.5441, 0.5222), (0.3975, -0.5462, 0.5286), (0.3975, -0.5476, 0.538), (0.3975, -0.5319, 0.5492), (0.3975, -0.5384, 0.52), (-0.5827, 0.5, 0.5975), (0.3975, -0.5324, 0.538), (0.3975, -0.5338, 0.5286), (0.3975, -0.5359, 0.5222), (0.3975, -0.5481, 0.3899), (0.3975, -0.5416, 0.4171), (0.3975, -0.5476, 0.4003), (0.3975, -0.5462, 0.4091), (0.3975, -0.5441, 0.415), (0.3975, -0.5384, 0.4171), (0.3975, -0.5319, 0.3899), (0.3975, -0.5275, 0.4215), (0.3975, -0.5359, 0.415), (0.3975, -0.5338, 0.4091), (0.3975, -0.5324, 0.4003), (0.3975, -0.5416, 0.3491), (0.3975, -0.5481, 0.3763), (0.3975, -0.5441, 0.3512), (0.3975, -0.5462, 0.3571), (0.3975, -0.5476, 0.3659), (0.3975, -0.5319, 0.3763), (0.3975, -0.5384, 0.3491), (-0.5685, 0.5, 0.5975), (0.3975, -0.5324, 0.3659), (0.3975, -0.5338, 0.3571), (0.3975, -0.5359, 0.3512), (0.4117, 0.515, 0.7016), (-0.5685, 0.5275, 0.7016), (0.3975, 0.5, 0.1361), (0.3975, 0.5, 0.7016), (0.4117, 0.515, 0.1361), (0.3975, 0.515, 0.1361), (0.4117, 0.565, 0.1361), (-0.5685, 0.5275, 0.1361), (0.3975, 0.565, 0.1361), (-0.5827, 0.5275, 0.7016), (0.3975, 0.5525, 0.1361), (0.4117, 0.5525, 0.1361), (0.4117, 0.5525, 0.7016), (0.3975, 0.5525, 0.7016), (0.3975, 0.5275, 0.1361), (0.3975, 0.5275, 0.7016), (0.4117, 0.5275, 0.1361), (0.4117, 0.5275, 0.7016), (0.3975, 0.5, 0.5975), (0.4117, 0.565, 0.5975), (0.3975, 0.565, 0.5975), (0.4117, 0.515, 0.5975), (0.3975, 0.515, 0.5975), (0.4117, 0.5525, 0.5975), (0.4117, 0.5275, 0.5975), (0.3975, 0.5, 0.5156), (0.4117, 0.565, 0.5156), (0.3975, 0.565, 0.5156), (0.4117, 0.515, 0.5156), (0.3975, 0.515, 0.5156), (0.4117, 0.5525, 0.5156), (-0.5827, 0.5275, 0.1361), (0.3975, 0.5, 0.4215), (0.4117, 0.565, 0.4215), (0.3975, 0.565, 0.4215), (0.4117, 0.515, 0.4215), (0.3975, 0.515, 0.4215), (-0.5827, 0.5525, 0.7016), (0.4117, 0.5275, 0.4215), (0.3975, 0.5, 0.3447), (0.4117, 0.565, 0.3447), (0.3975, 0.565, 0.3447), (0.4117, 0.515, 0.3447), (0.3975, 0.515, 0.3447), (-0.5685, 0.5525, 0.7016), (0.4117, 0.5275, 0.3447), (0.3975, 0.5275, 0.5975), (0.3975, 0.5525, 0.5975), (0.3975, 0.5525, 0.5156), (0.3975, 0.5525, 0.4215), (0.3975, 0.5525, 0.3447), (0.3975, 0.5481, 0.5638), (0.3975, 0.5416, 0.5931), (0.3975, 0.5476, 0.575), (0.3975, 0.5462, 0.5845), (0.3975, 0.5441, 0.5908), (0.3975, 0.5384, 0.5931), (0.3975, 0.5319, 0.5638), (0.3975, 0.5359, 0.5908), (0.3975, 0.5338, 0.5845), (0.3975, 0.5324, 0.575), (0.3975, 0.5416, 0.52), (0.3975, 0.5481, 0.5492), (0.3975, 0.5441, 0.5222), (0.3975, 0.5462, 0.5286), (0.3975, 0.5476, 0.538), (0.3975, 0.5319, 0.5492), (0.3975, 0.5384, 0.52), (0.3975, 0.5275, 0.5156), (0.3975, 0.5324, 0.538), (0.3975, 0.5338, 0.5286), (0.3975, 0.5359, 0.5222), (0.3975, 0.5481, 0.3899), (0.3975, 0.5416, 0.4171), (0.3975, 0.5476, 0.4003), (0.3975, 0.5462, 0.4091), (0.3975, 0.5441, 0.415), (0.3975, 0.5384, 0.4171), (0.3975, 0.5319, 0.3899), (0.3975, 0.5275, 0.4215), (0.3975, 0.5359, 0.415), (0.3975, 0.5338, 0.4091), (0.3975, 0.5324, 0.4003), (0.3975, 0.5416, 0.3491), (0.3975, 0.5481, 0.3763), (0.3975, 0.5441, 0.3512), (0.3975, 0.5462, 0.3571), (0.3975, 0.5476, 0.3659), (0.3975, 0.5319, 0.3763), (0.3975, 0.5384, 0.3491), (0.3975, 0.5275, 0.3447), (0.3975, 0.5324, 0.3659), (0.3975, 0.5338, 0.3571), (0.3975, 0.5359, 0.3512), (-0.5685, 0.5525, 0.1361), (-0.5827, 0.5525, 0.1361), (-0.5827, 0.565, 0.7016), (0.4117, 0.5525, 0.4215), (0.4117, 0.5525, 0.3447), (0.4117, 0.5481, 0.5638), (0.4117, 0.5416, 0.5931), (0.4117, 0.5476, 0.575), (0.4117, 0.5462, 0.5845), (0.4117, 0.5441, 0.5908), (0.4117, 0.5384, 0.5931), (0.4117, 0.5319, 0.5638), (0.4117, 0.5359, 0.5908), (0.4117, 0.5338, 0.5845), (0.4117, 0.5324, 0.575), (0.4117, 0.5416, 0.52), (0.4117, 0.5481, 0.5492), (0.4117, 0.5441, 0.5222), (0.4117, 0.5462, 0.5286), (0.4117, 0.5476, 0.538), (0.4117, 0.5319, 0.5492), (0.4117, 0.5384, 0.52), (0.4117, 0.5275, 0.5156), (0.4117, 0.5324, 0.538), (0.4117, 0.5338, 0.5286), (0.4117, 0.5359, 0.5222), (0.4117, 0.5481, 0.3899), (0.4117, 0.5416, 0.4171), (0.4117, 0.5476, 0.4003), (0.4117, 0.5462, 0.4091), (0.4117, 0.5441, 0.415), (0.4117, 0.5384, 0.4171), (0.4117, 0.5319, 0.3899), (-0.5827, 0.565, 0.1361), (0.4117, 0.5359, 0.415), (0.4117, 0.5338, 0.4091), (0.4117, 0.5324, 0.4003), (0.4117, 0.5416, 0.3491), (0.4117, 0.5481, 0.3763), (0.4117, 0.5441, 0.3512), (0.4117, 0.5462, 0.3571), (0.4117, 0.5476, 0.3659), (0.4117, 0.5319, 0.3763), (0.4117, 0.5384, 0.3491), (-0.5685, 0.565, 0.7016), (0.4117, 0.5324, 0.3659), (0.4117, 0.5338, 0.3571), (0.4117, 0.5359, 0.3512), (0.4209, -0.533, 0.5565), (0.4167, -0.5309, 0.5565), (0.4238, -0.5365, 0.5527), (0.4209, -0.5336, 0.5494), (0.4167, -0.5316, 0.5472), (0.4117, -0.5309, 0.5465), (0.4238, -0.5373, 0.5494), (0.4209, -0.5351, 0.5434), (0.4167, -0.5336, 0.5394), (0.4117, -0.533, 0.5379), (0.4238, -0.5386, 0.5472), (0.4209, -0.5373, 0.5394), (0.4167, -0.5365, 0.5341), (0.4117, -0.5362, 0.5322), (0.4238, -0.54, 0.5465), (0.4209, -0.54, 0.5379), (0.4167, -0.54, 0.5322), (0.4117, -0.54, 0.5302), (0.4238, -0.5414, 0.5472), (0.4209, -0.5427, 0.5394), (0.4167, -0.5435, 0.5341), (0.4117, -0.5438, 0.5322), (0.4238, -0.5427, 0.5494), (0.4209, -0.5449, 0.5434), (0.4167, -0.5464, 0.5394), (0.4117, -0.547, 0.5379), (0.4238, -0.5435, 0.5527), (0.4209, -0.5464, 0.5494), (0.4167, -0.5484, 0.5472), (0.4117, -0.5491, 0.5465), (0.4238, -0.5438, 0.5565), (0.4209, -0.547, 0.5565), (0.4167, -0.5491, 0.5565), (0.4117, -0.5499, 0.5565), (0.4238, -0.5435, 0.5604), (0.4209, -0.5464, 0.5637), (0.4167, -0.5484, 0.5658), (0.4117, -0.5491, 0.5666), (0.4238, -0.5427, 0.5637), (0.4209, -0.5449, 0.5697), (0.4167, -0.5464, 0.5737), (0.4117, -0.547, 0.5751), (0.4238, -0.5414, 0.5658), (0.4209, -0.5427, 0.5737), (0.4167, -0.5435, 0.579), (0.4117, -0.5438, 0.5808), (0.4238, -0.54, 0.5666), (0.4209, -0.54, 0.5751), (0.4167, -0.54, 0.5808), (0.4117, -0.54, 0.5828), (0.4238, -0.5386, 0.5658), (0.4209, -0.5373, 0.5737), (0.4167, -0.5365, 0.579), (0.4117, -0.5362, 0.5808), (0.4238, -0.5373, 0.5637), (0.4209, -0.5351, 0.5697), (0.4167, -0.5336, 0.5737), (0.4117, -0.533, 0.5751), (0.4238, -0.5365, 0.5604), (0.4209, -0.5336, 0.5637), (0.4167, -0.5316, 0.5658), (0.4117, -0.5309, 0.5666), (0.4248, -0.54, 0.5565), (0.4238, -0.5362, 0.5565), (0.4117, -0.5301, 0.5565), (0.4209, -0.533, 0.3836), (0.4167, -0.5309, 0.3836), (0.4238, -0.5365, 0.3798), (0.4209, -0.5336, 0.3765), (0.4167, -0.5316, 0.3743), (0.4117, -0.5309, 0.3736), (0.4238, -0.5373, 0.3765), (0.4209, -0.5351, 0.3705), (0.4167, -0.5336, 0.3665), (0.4117, -0.533, 0.365), (0.4238, -0.5386, 0.3743), (0.4209, -0.5373, 0.3665), (0.4167, -0.5365, 0.3612), (0.4117, -0.5362, 0.3593), (0.4238, -0.54, 0.3736), (0.4209, -0.54, 0.365), (0.4167, -0.54, 0.3593), (0.4117, -0.54, 0.3573), (0.4238, -0.5414, 0.3743), (0.4209, -0.5427, 0.3665), (0.4167, -0.5435, 0.3612), (0.4117, -0.5438, 0.3593), (0.4238, -0.5427, 0.3765), (0.4209, -0.5449, 0.3705), (0.4167, -0.5464, 0.3665), (0.4117, -0.547, 0.365), (0.4238, -0.5435, 0.3798), (0.4209, -0.5464, 0.3765), (0.4167, -0.5484, 0.3743), (0.4117, -0.5491, 0.3736), (0.4238, -0.5438, 0.3836), (0.4209, -0.547, 0.3836), (0.4167, -0.5491, 0.3836), (0.4117, -0.5499, 0.3836), (0.4238, -0.5435, 0.3875), (0.4209, -0.5464, 0.3907), (0.4167, -0.5484, 0.3929), (0.4117, -0.5491, 0.3937), (0.4238, -0.5427, 0.3907), (0.4209, -0.5449, 0.3968), (0.4167, -0.5464, 0.4008), (0.4117, -0.547, 0.4022), (0.4238, -0.5414, 0.3929), (0.4209, -0.5427, 0.4008), (0.4167, -0.5435, 0.4061), (0.4117, -0.5438, 0.4079), (0.4238, -0.54, 0.3937), (0.4209, -0.54, 0.4022), (0.4167, -0.54, 0.4079), (0.4117, -0.54, 0.4099), (0.4238, -0.5386, 0.3929), (0.4209, -0.5373, 0.4008), (0.4167, -0.5365, 0.4061), (0.4117, -0.5362, 0.4079), (0.4238, -0.5373, 0.3907), (0.4209, -0.5351, 0.3968), (0.4167, -0.5336, 0.4008), (0.4117, -0.533, 0.4022), (0.4238, -0.5365, 0.3875), (0.4209, -0.5336, 0.3907), (0.4167, -0.5316, 0.3929), (0.4117, -0.5309, 0.3937), (0.4248, -0.54, 0.3836), (0.4238, -0.5362, 0.3836), (0.4117, -0.5301, 0.3836), (0.4209, 0.547, 0.5565), (0.4167, 0.5491, 0.5565), (0.4238, 0.5435, 0.5527), (0.4209, 0.5465, 0.5494), (0.4167, 0.5484, 0.5472), (0.4117, 0.5491, 0.5465), (0.4238, 0.5427, 0.5494), (0.4209, 0.5449, 0.5434), (0.4167, 0.5465, 0.5394), (0.4117, 0.547, 0.5379), (0.4238, 0.5415, 0.5472), (0.4209, 0.5427, 0.5394), (0.4167, 0.5435, 0.5341), (0.4117, 0.5438, 0.5322), (0.4238, 0.54, 0.5465), (0.4209, 0.54, 0.5379), (0.4167, 0.54, 0.5322), (0.4117, 0.54, 0.5302), (0.4238, 0.5386, 0.5472), (0.4209, 0.5374, 0.5394), (0.4167, 0.5365, 0.5341), (0.4117, 0.5362, 0.5322), (0.4238, 0.5374, 0.5494), (0.4209, 0.5351, 0.5434), (0.4167, 0.5336, 0.5394), (0.4117, 0.533, 0.5379), (0.4238, 0.5365, 0.5527), (0.4209, 0.5336, 0.5494), (0.4167, 0.5316, 0.5472), (0.4117, 0.5309, 0.5465), (0.4238, 0.5362, 0.5565), (0.4209, 0.533, 0.5565), (0.4167, 0.5309, 0.5565), (0.4117, 0.5302, 0.5565), (0.4238, 0.5365, 0.5604), (0.4209, 0.5336, 0.5637), (0.4167, 0.5316, 0.5658), (0.4117, 0.5309, 0.5666), (0.4238, 0.5374, 0.5637), (0.4209, 0.5351, 0.5697), (0.4167, 0.5336, 0.5737), (0.4117, 0.533, 0.5751), (0.4238, 0.5386, 0.5658), (0.4209, 0.5374, 0.5737), (0.4167, 0.5365, 0.579), (0.4117, 0.5362, 0.5808), (0.4238, 0.54, 0.5666), (0.4209, 0.54, 0.5751), (0.4167, 0.54, 0.5808), (0.4117, 0.54, 0.5828), (0.4238, 0.5415, 0.5658), (0.4209, 0.5427, 0.5737), (0.4167, 0.5435, 0.579), (0.4117, 0.5438, 0.5808), (0.4238, 0.5427, 0.5637), (0.4209, 0.5449, 0.5697), (0.4167, 0.5465, 0.5737), (0.4117, 0.547, 0.5751), (0.4238, 0.5435, 0.5604), (0.4209, 0.5465, 0.5637), (0.4167, 0.5484, 0.5658), (0.4117, 0.5491, 0.5666), (0.4248, 0.54, 0.5565), (0.4238, 0.5438, 0.5565), (0.4117, 0.5499, 0.5565), (0.4209, 0.547, 0.3836), (0.4167, 0.5491, 0.3836), (0.4238, 0.5435, 0.3798), (0.4209, 0.5465, 0.3765), (0.4167, 0.5484, 0.3743), (0.4117, 0.5491, 0.3736), (0.4238, 0.5427, 0.3765), (0.4209, 0.5449, 0.3705), (0.4167, 0.5465, 0.3665), (0.4117, 0.547, 0.365), (0.4238, 0.5415, 0.3743), (0.4209, 0.5427, 0.3665), (0.4167, 0.5435, 0.3612), (0.4117, 0.5438, 0.3593), (0.4238, 0.54, 0.3736), (0.4209, 0.54, 0.365), (0.4167, 0.54, 0.3593), (0.4117, 0.54, 0.3573), (0.4238, 0.5386, 0.3743), (0.4209, 0.5374, 0.3665), (0.4167, 0.5365, 0.3612), (0.4117, 0.5362, 0.3593), (0.4238, 0.5374, 0.3765), (0.4209, 0.5351, 0.3705), (0.4167, 0.5336, 0.3665), (0.4117, 0.533, 0.365), (0.4238, 0.5365, 0.3798), (0.4209, 0.5336, 0.3765), (0.4167, 0.5316, 0.3743), (0.4117, 0.5309, 0.3736), (0.4238, 0.5362, 0.3836), (0.4209, 0.533, 0.3836), (0.4167, 0.5309, 0.3836), (0.4117, 0.5302, 0.3836), (0.4238, 0.5365, 0.3875), (0.4209, 0.5336, 0.3907), (0.4167, 0.5316, 0.3929), (0.4117, 0.5309, 0.3937), (0.4238, 0.5374, 0.3907), (0.4209, 0.5351, 0.3968), (0.4167, 0.5336, 0.4008), (0.4117, 0.533, 0.4022), (0.4238, 0.5386, 0.3929), (0.4209, 0.5374, 0.4008), (0.4167, 0.5365, 0.4061), (0.4117, 0.5362, 0.4079), (0.4238, 0.54, 0.3937), (0.4209, 0.54, 0.4022), (0.4167, 0.54, 0.4079), (0.4117, 0.54, 0.4099), (0.4238, 0.5415, 0.3929), (0.4209, 0.5427, 0.4008), (0.4167, 0.5435, 0.4061), (0.4117, 0.5438, 0.4079), (0.4238, 0.5427, 0.3907), (0.4209, 0.5449, 0.3968), (0.4167, 0.5465, 0.4008), (0.4117, 0.547, 0.4022), (0.4238, 0.5435, 0.3875), (0.4209, 0.5465, 0.3907), (0.4167, 0.5484, 0.3929), (0.4117, 0.5491, 0.3937), (0.4248, 0.54, 0.3836), (0.4238, 0.5438, 0.3836), (0.4117, 0.5499, 0.3836), (-0.5685, 0.565, 0.1361), (-0.5827, 0.515, 0.1361), (-0.5685, 0.515, 0.1361), (-0.5827, 0.5, 0.7016), (-0.5827, 0.5, 0.1361), (-0.5827, 0.515, 0.7016), (-0.5685, -0.5, 0.5156), (-0.5685, -0.515, 0.5156), (-0.5685, 0.515, 0.7016), (-0.5685, -0.515, 0.4215), (-0.5685, 0.5, 0.1361), (-0.5685, 0.5, 0.7016), (-0.5827, 0.565, 0.4215), (-0.5685, 0.515, 0.4215), (-0.5827, 0.515, 0.4215), (-0.5685, 0.5, 0.3447), (-0.5827, 0.5, 0.3447), (-0.5685, 0.565, 0.3447), (-0.5827, 0.565, 0.3447), (-0.5685, 0.515, 0.3447), (-0.5827, 0.515, 0.3447), (-0.5685, 0.5525, 0.3447), (-0.5685, 0.5275, 0.3447), (-0.5827, 0.5275, 0.5975), (-0.5827, 0.5525, 0.5975), (-0.5827, 0.5525, 0.5156), (-0.5827, 0.5525, 0.4215), (-0.5827, 0.5525, 0.3447), (-0.5827, 0.5481, 0.5638), (-0.5827, 0.5416, 0.5931), (-0.5827, 0.5476, 0.575), (-0.5827, 0.5462, 0.5845), (-0.5827, 0.5441, 0.5908), (-0.5827, 0.5384, 0.5931), (-0.5827, 0.5319, 0.5638), (-0.5827, 0.5359, 0.5908), (-0.5827, 0.5338, 0.5845), (-0.5827, 0.5324, 0.575), (-0.5827, 0.5416, 0.52), (-0.5827, 0.5481, 0.5492), (-0.5827, 0.5441, 0.5222), (-0.5827, 0.5462, 0.5286), (-0.5827, 0.5476, 0.538), (-0.5827, 0.5319, 0.5492), (-0.5827, 0.5384, 0.52), (-0.5827, 0.5275, 0.5156), (-0.5827, 0.5324, 0.538), (-0.5827, 0.5338, 0.5286), (-0.5827, 0.5359, 0.5222), (-0.5827, 0.5481, 0.3899), (-0.5827, 0.5416, 0.4171), (-0.5827, 0.5476, 0.4003), (-0.5827, 0.5462, 0.4091), (-0.5827, 0.5441, 0.415), (-0.5827, 0.5384, 0.4171), (-0.5827, 0.5319, 0.3899), (-0.5827, 0.5275, 0.4215), (-0.5827, 0.5359, 0.415), (-0.5827, 0.5338, 0.4091), (-0.5827, 0.5324, 0.4003), (-0.5827, 0.5416, 0.3491), (-0.5827, 0.5481, 0.3763), (-0.5827, 0.5441, 0.3512), (-0.5827, 0.5462, 0.3571), (-0.5827, 0.5476, 0.3659), (-0.5827, 0.5319, 0.3763), (-0.5827, 0.5384, 0.3491), (-0.5827, 0.5275, 0.3447), (-0.5827, 0.5324, 0.3659), (-0.5827, 0.5338, 0.3571), (-0.5827, 0.5359, 0.3512), (-0.5685, 0.5525, 0.5975), (-0.5685, 0.5525, 0.4215), (-0.5685, 0.5481, 0.5638), (-0.5685, 0.5416, 0.5931), (-0.5685, 0.5476, 0.575), (-0.5685, 0.5462, 0.5845), (-0.5685, 0.5441, 0.5908), (-0.5685, 0.5384, 0.5931), (-0.5685, 0.5319, 0.5638), (-0.5685, 0.5359, 0.5908), (-0.5685, 0.5338, 0.5845), (-0.5685, 0.5324, 0.575), (-0.5685, 0.5416, 0.52), (-0.5685, 0.5481, 0.5492), (-0.5685, 0.5441, 0.5222), (-0.5685, 0.5462, 0.5286), (-0.5685, 0.5476, 0.538), (-0.5685, 0.5319, 0.5492), (-0.5685, 0.5384, 0.52), (-0.5685, 0.5324, 0.538), (-0.5685, 0.5338, 0.5286), (-0.5685, 0.5359, 0.5222), (-0.5685, 0.5481, 0.3899), (-0.5685, 0.5416, 0.4171), (-0.5685, 0.5476, 0.4003), (-0.5685, 0.5462, 0.4091), (-0.5685, 0.5441, 0.415), (-0.5685, 0.5384, 0.4171), (-0.5685, 0.5319, 0.3899), (-0.5685, 0.5275, 0.4215), (-0.5685, 0.5359, 0.415), (-0.5685, 0.5338, 0.4091), (-0.5685, 0.5324, 0.4003), (-0.5685, 0.5416, 0.3491), (-0.5685, 0.5481, 0.3763), (-0.5685, 0.5441, 0.3512), (-0.5685, 0.5462, 0.3571), (-0.5685, 0.5476, 0.3659), (-0.5685, 0.5319, 0.3763), (-0.5685, 0.5384, 0.3491), (-0.5685, 0.5324, 0.3659), (-0.5685, 0.5338, 0.3571), (-0.5685, 0.5359, 0.3512), (-0.5827, -0.5324, 0.4003), (-0.5827, -0.5338, 0.4091), (-0.5827, -0.5359, 0.415), (-0.5827, -0.5275, 0.4215), (-0.5827, -0.5319, 0.3899), (-0.5827, -0.5384, 0.4171), (-0.5827, -0.5441, 0.415), (-0.5827, -0.5462, 0.4091), (-0.5827, -0.5476, 0.4003), (-0.5827, -0.5416, 0.4171), (-0.5827, -0.5481, 0.3899), (-0.5827, -0.5359, 0.5222), (-0.5827, -0.5338, 0.5286), (-0.5827, -0.5324, 0.538), (-0.5827, -0.5384, 0.52), (-0.5827, -0.5319, 0.5492), (-0.5827, -0.5476, 0.538), (-0.5827, -0.5462, 0.5286), (-0.5827, -0.5441, 0.5222), (-0.5827, -0.5481, 0.5492), (-0.5827, -0.5416, 0.52), (-0.5827, -0.5324, 0.575), (-0.5827, -0.5338, 0.5845), (-0.5827, -0.5359, 0.5908), (-0.5827, -0.5319, 0.5638), (-0.5827, -0.5384, 0.5931), (-0.5827, -0.5441, 0.5908), (-0.5827, -0.5462, 0.5845), (-0.5827, -0.5476, 0.575), (-0.5827, -0.5416, 0.5931), (-0.5827, -0.5481, 0.5638), (-0.5827, -0.5525, 0.4215), (-0.5827, -0.5525, 0.5975), (-0.5685, -0.5359, 0.3512), (-0.5685, -0.5338, 0.3571), (-0.5685, -0.5324, 0.3659), (-0.5685, -0.5275, 0.3447), (-0.5685, -0.5384, 0.3491), (-0.5685, -0.5319, 0.3763), (-0.5685, -0.5476, 0.3659), (-0.5685, -0.5462, 0.3571), (-0.5685, -0.5441, 0.3512), (-0.5685, -0.5481, 0.3763), (-0.5685, -0.5416, 0.3491), (-0.5685, -0.5324, 0.4003), (-0.5685, -0.5338, 0.4091), (-0.5685, -0.5359, 0.415), (-0.5685, -0.5275, 0.4215), (-0.5685, -0.5319, 0.3899), (-0.5685, -0.5384, 0.4171), (-0.5685, -0.5441, 0.415), (-0.5685, -0.5462, 0.4091), (-0.5685, -0.5476, 0.4003), (-0.5685, -0.5416, 0.4171), (-0.5685, -0.5481, 0.3899), (-0.5685, -0.5359, 0.5222), (-0.5685, -0.5338, 0.5286), (-0.5685, -0.5324, 0.538), (-0.5685, -0.5275, 0.5156), (-0.5685, -0.5384, 0.52), (-0.5685, -0.5319, 0.5492), (-0.5685, -0.5476, 0.538), (-0.5685, -0.5462, 0.5286), (-0.5685, -0.5441, 0.5222), (-0.5685, -0.5481, 0.5492), (-0.5685, -0.5416, 0.52), (-0.5685, -0.5324, 0.575), (-0.5685, -0.5338, 0.5845), (-0.5685, -0.5359, 0.5908), (-0.5685, -0.5319, 0.5638), (-0.5685, -0.5384, 0.5931), (-0.5685, -0.5441, 0.5908), (-0.5685, -0.5462, 0.5845), (-0.5685, -0.5476, 0.575), (-0.5685, -0.5416, 0.5931), (-0.5685, -0.5481, 0.5638), (-0.5685, -0.5525, 0.3447), (-0.5685, -0.5525, 0.4215), (-0.5685, -0.5525, 0.5156), (-0.5685, -0.5525, 0.5975), (-0.5685, -0.5275, 0.5975), (-0.5827, -0.5275, 0.3447), (-0.5827, -0.5525, 0.3447), (-0.5685, -0.515, 0.3447), (-0.5827, -0.515, 0.3447), (-0.5685, -0.565, 0.3447), (-0.5827, -0.565, 0.3447), (-0.5685, -0.5, 0.3447), (-0.5827, -0.5, 0.3447), (-0.5685, -0.515, 0.4215), (-0.5827, -0.515, 0.4215), (-0.5685, -0.565, 0.4215), (-0.5827, -0.5, 0.7016), (-0.5827, -0.5, 0.1361), (-0.5827, -0.515, 0.7016), (-0.5685, -0.515, 0.7016), (-0.5685, -0.5, 0.1361), (-0.5685, -0.5, 0.7016), (-0.5827, -0.515, 0.1361), (-0.5685, -0.515, 0.1361), (-0.5827, -0.565, 0.1361), (-0.5827, -0.565, 0.7016), (-0.5685, -0.565, 0.1361), (-0.5685, -0.565, 0.7016), (-0.5685, -0.5525, 0.1361), (-0.5827, -0.5525, 0.1361), (-0.5827, -0.5525, 0.7016), (-0.5685, -0.5525, 0.7016), (-0.5685, -0.5275, 0.1361), (-0.5685, -0.5275, 0.7016), (-0.5827, -0.5275, 0.1361), (-0.5827, -0.5275, 0.7016), (-0.5827, -0.5, 0.5975), (-0.5685, -0.5, 0.5975), (-0.5827, -0.565, 0.5975), (-0.5685, -0.565, 0.5975), (-0.5827, -0.515, 0.5975), (-0.5685, -0.515, 0.5975), (-0.5827, -0.5275, 0.5975), (-0.5827, -0.5, 0.5156), (-0.5685, -0.5, 0.5156), (-0.5827, -0.565, 0.5156), (-0.5685, -0.565, 0.5156), (-0.5827, -0.515, 0.5156), (-0.5685, -0.515, 0.5156), (-0.5827, -0.5525, 0.5156), (-0.5827, -0.5275, 0.5156), (-0.5827, -0.5, 0.4215), (-0.5685, -0.5, 0.4215), (-0.5827, -0.565, 0.4215), (-0.5827, -0.5416, 0.3491), (-0.5827, -0.5481, 0.3763), (-0.5827, -0.5441, 0.3512), (-0.5827, -0.5462, 0.3571), (-0.5827, -0.5476, 0.3659), (-0.5827, -0.5319, 0.3763), (-0.5827, -0.5384, 0.3491), (-0.5827, -0.5324, 0.3659), (-0.5827, -0.5338, 0.3571), (-0.5827, -0.5359, 0.3512), (-0.5494, -0.533, 0.5565), (-0.5537, -0.5309, 0.5565), (-0.5466, -0.5365, 0.5527), (-0.5494, -0.5336, 0.5494), (-0.5537, -0.5316, 0.5472), (-0.5587, -0.5309, 0.5465), (-0.5466, -0.5373, 0.5494), (-0.5494, -0.5351, 0.5434), (-0.5537, -0.5336, 0.5394), (-0.5587, -0.533, 0.5379), (-0.5466, -0.5386, 0.5472), (-0.5494, -0.5373, 0.5394), (-0.5537, -0.5365, 0.5341), (-0.5587, -0.5362, 0.5322), (-0.5466, -0.54, 0.5465), (-0.5494, -0.54, 0.5379), (-0.5537, -0.54, 0.5322), (-0.5587, -0.54, 0.5302), (-0.5466, -0.5414, 0.5472), (-0.5494, -0.5427, 0.5394), (-0.5537, -0.5435, 0.5341), (-0.5587, -0.5438, 0.5322), (-0.5466, -0.5427, 0.5494), (-0.5494, -0.5449, 0.5434), (-0.5537, -0.5464, 0.5394), (-0.5587, -0.547, 0.5379), (-0.5466, -0.5435, 0.5527), (-0.5494, -0.5464, 0.5494), (-0.5537, -0.5484, 0.5472), (-0.5587, -0.5491, 0.5465), (-0.5466, -0.5438, 0.5565), (-0.5494, -0.547, 0.5565), (-0.5537, -0.5491, 0.5565), (-0.5587, -0.5499, 0.5565), (-0.5466, -0.5435, 0.5604), (-0.5494, -0.5464, 0.5637), (-0.5537, -0.5484, 0.5658), (-0.5587, -0.5491, 0.5666), (-0.5466, -0.5427, 0.5637), (-0.5494, -0.5449, 0.5697), (-0.5537, -0.5464, 0.5737), (-0.5587, -0.547, 0.5751), (-0.5466, -0.5414, 0.5658), (-0.5494, -0.5427, 0.5737), (-0.5537, -0.5435, 0.579), (-0.5587, -0.5438, 0.5808), (-0.5466, -0.54, 0.5666), (-0.5494, -0.54, 0.5751), (-0.5537, -0.54, 0.5808), (-0.5587, -0.54, 0.5828), (-0.5466, -0.5386, 0.5658), (-0.5494, -0.5373, 0.5737), (-0.5537, -0.5365, 0.579), (-0.5587, -0.5362, 0.5808), (-0.5466, -0.5373, 0.5637), (-0.5494, -0.5351, 0.5697), (-0.5537, -0.5336, 0.5737), (-0.5587, -0.533, 0.5751), (-0.5466, -0.5365, 0.5604), (-0.5494, -0.5336, 0.5637), (-0.5537, -0.5316, 0.5658), (-0.5587, -0.5309, 0.5666), (-0.5456, -0.54, 0.5565), (-0.5466, -0.5362, 0.5565), (-0.5587, -0.5301, 0.5565), (-0.5494, -0.533, 0.3836), (-0.5537, -0.5309, 0.3836), (-0.5466, -0.5365, 0.3798), (-0.5494, -0.5336, 0.3765), (-0.5537, -0.5316, 0.3743), (-0.5587, -0.5309, 0.3736), (-0.5466, -0.5373, 0.3765), (-0.5494, -0.5351, 0.3705), (-0.5537, -0.5336, 0.3665), (-0.5587, -0.533, 0.365), (-0.5466, -0.5386, 0.3743), (-0.5494, -0.5373, 0.3665), (-0.5537, -0.5365, 0.3612), (-0.5587, -0.5362, 0.3593), (-0.5466, -0.54, 0.3736), (-0.5494, -0.54, 0.365), (-0.5537, -0.54, 0.3593), (-0.5587, -0.54, 0.3573), (-0.5466, -0.5414, 0.3743), (-0.5494, -0.5427, 0.3665), (-0.5537, -0.5435, 0.3612), (-0.5587, -0.5438, 0.3593), (-0.5466, -0.5427, 0.3765), (-0.5494, -0.5449, 0.3705), (-0.5537, -0.5464, 0.3665), (-0.5587, -0.547, 0.365), (-0.5466, -0.5435, 0.3798), (-0.5494, -0.5464, 0.3765), (-0.5537, -0.5484, 0.3743), (-0.5587, -0.5491, 0.3736), (-0.5466, -0.5438, 0.3836), (-0.5494, -0.547, 0.3836), (-0.5537, -0.5491, 0.3836), (-0.5587, -0.5499, 0.3836), (-0.5466, -0.5435, 0.3875), (-0.5494, -0.5464, 0.3907), (-0.5537, -0.5484, 0.3929), (-0.5587, -0.5491, 0.3937), (-0.5466, -0.5427, 0.3907), (-0.5494, -0.5449, 0.3968), (-0.5537, -0.5464, 0.4008), (-0.5587, -0.547, 0.4022), (-0.5466, -0.5414, 0.3929), (-0.5494, -0.5427, 0.4008), (-0.5537, -0.5435, 0.4061), (-0.5587, -0.5438, 0.4079), (-0.5466, -0.54, 0.3937), (-0.5494, -0.54, 0.4022), (-0.5537, -0.54, 0.4079), (-0.5587, -0.54, 0.4099), (-0.5466, -0.5386, 0.3929), (-0.5494, -0.5373, 0.4008), (-0.5537, -0.5365, 0.4061), (-0.5587, -0.5362, 0.4079), (-0.5466, -0.5373, 0.3907), (-0.5494, -0.5351, 0.3968), (-0.5537, -0.5336, 0.4008), (-0.5587, -0.533, 0.4022), (-0.5466, -0.5365, 0.3875), (-0.5494, -0.5336, 0.3907), (-0.5537, -0.5316, 0.3929), (-0.5587, -0.5309, 0.3937), (-0.5456, -0.54, 0.3836), (-0.5466, -0.5362, 0.3836), (-0.5587, -0.5301, 0.3836), (-0.5494, 0.548, 0.5565), (-0.5537, 0.5501, 0.5565), (-0.5466, 0.5445, 0.5527), (-0.5494, 0.5474, 0.5494), (-0.5537, 0.5494, 0.5472), (-0.5587, 0.5501, 0.5465), (-0.5466, 0.5437, 0.5494), (-0.5494, 0.5459, 0.5434), (-0.5537, 0.5474, 0.5394), (-0.5587, 0.548, 0.5379), (-0.5466, 0.5424, 0.5472), (-0.5494, 0.5437, 0.5394), (-0.5537, 0.5445, 0.5341), (-0.5587, 0.5448, 0.5322), (-0.5466, 0.541, 0.5465), (-0.5494, 0.541, 0.5379), (-0.5537, 0.541, 0.5322), (-0.5587, 0.541, 0.5302), (-0.5466, 0.5396, 0.5472), (-0.5494, 0.5383, 0.5394), (-0.5537, 0.5375, 0.5341), (-0.5587, 0.5372, 0.5322), (-0.5466, 0.5383, 0.5494), (-0.5494, 0.5361, 0.5434), (-0.5537, 0.5346, 0.5394), (-0.5587, 0.534, 0.5379), (-0.5466, 0.5375, 0.5527), (-0.5494, 0.5346, 0.5494), (-0.5537, 0.5326, 0.5472), (-0.5587, 0.5319, 0.5465), (-0.5466, 0.5372, 0.5565), (-0.5494, 0.534, 0.5565), (-0.5537, 0.5319, 0.5565), (-0.5587, 0.5311, 0.5565), (-0.5466, 0.5375, 0.5604), (-0.5494, 0.5346, 0.5637), (-0.5537, 0.5326, 0.5658), (-0.5587, 0.5319, 0.5666), (-0.5466, 0.5383, 0.5637), (-0.5494, 0.5361, 0.5697), (-0.5537, 0.5346, 0.5737), (-0.5587, 0.534, 0.5751), (-0.5466, 0.5396, 0.5658), (-0.5494, 0.5383, 0.5737), (-0.5537, 0.5375, 0.579), (-0.5587, 0.5372, 0.5808), (-0.5466, 0.541, 0.5666), (-0.5494, 0.541, 0.5751), (-0.5537, 0.541, 0.5808), (-0.5587, 0.541, 0.5828), (-0.5466, 0.5424, 0.5658), (-0.5494, 0.5437, 0.5737), (-0.5537, 0.5445, 0.579), (-0.5587, 0.5448, 0.5808), (-0.5466, 0.5437, 0.5637), (-0.5494, 0.5459, 0.5697), (-0.5537, 0.5474, 0.5737), (-0.5587, 0.548, 0.5751), (-0.5466, 0.5445, 0.5604), (-0.5494, 0.5474, 0.5637), (-0.5537, 0.5494, 0.5658), (-0.5587, 0.5501, 0.5666), (-0.5456, 0.541, 0.5565), (-0.5466, 0.5448, 0.5565), (-0.5587, 0.5509, 0.5565), (-0.5494, 0.548, 0.3836), (-0.5537, 0.5501, 0.3836), (-0.5466, 0.5445, 0.3798), (-0.5494, 0.5474, 0.3765), (-0.5537, 0.5494, 0.3743), (-0.5587, 0.5501, 0.3736), (-0.5466, 0.5437, 0.3765), (-0.5494, 0.5459, 0.3705), (-0.5537, 0.5474, 0.3665), (-0.5587, 0.548, 0.365), (-0.5466, 0.5424, 0.3743), (-0.5494, 0.5437, 0.3665), (-0.5537, 0.5445, 0.3612), (-0.5587, 0.5448, 0.3593), (-0.5466, 0.541, 0.3736), (-0.5494, 0.541, 0.365), (-0.5537, 0.541, 0.3593), (-0.5587, 0.541, 0.3573), (-0.5466, 0.5396, 0.3743), (-0.5494, 0.5383, 0.3665), (-0.5537, 0.5375, 0.3612), (-0.5587, 0.5372, 0.3593), (-0.5466, 0.5383, 0.3765), (-0.5494, 0.5361, 0.3705), (-0.5537, 0.5346, 0.3665), (-0.5587, 0.534, 0.365), (-0.5466, 0.5375, 0.3798), (-0.5494, 0.5346, 0.3765), (-0.5537, 0.5326, 0.3743), (-0.5587, 0.5319, 0.3736), (-0.5466, 0.5372, 0.3836), (-0.5494, 0.534, 0.3836), (-0.5537, 0.5319, 0.3836), (-0.5587, 0.5311, 0.3836), (-0.5466, 0.5375, 0.3875), (-0.5494, 0.5346, 0.3907), (-0.5537, 0.5326, 0.3929), (-0.5587, 0.5319, 0.3937), (-0.5466, 0.5383, 0.3907), (-0.5494, 0.5361, 0.3968), (-0.5537, 0.5346, 0.4008), (-0.5587, 0.534, 0.4022), (-0.5466, 0.5396, 0.3929), (-0.5494, 0.5383, 0.4008), (-0.5537, 0.5375, 0.4061), (-0.5587, 0.5372, 0.4079), (-0.5466, 0.541, 0.3937), (-0.5494, 0.541, 0.4022), (-0.5537, 0.541, 0.4079), (-0.5587, 0.541, 0.4099), (-0.5466, 0.5424, 0.3929), (-0.5494, 0.5437, 0.4008), (-0.5537, 0.5445, 0.4061), (-0.5587, 0.5448, 0.4079), (-0.5466, 0.5437, 0.3907), (-0.5494, 0.5459, 0.3968), (-0.5537, 0.5474, 0.4008), (-0.5587, 0.548, 0.4022), (-0.5466, 0.5445, 0.3875), (-0.5494, 0.5474, 0.3907), (-0.5537, 0.5494, 0.3929), (-0.5587, 0.5501, 0.3937), (-0.5456, 0.541, 0.3836), (-0.5466, 0.5448, 0.3836), (-0.5587, 0.5509, 0.3836)], [], [(40, 7, 2, 42), (3, 178, 179, 0), (5, 4, 20, 8), (3, 0, 13, 12), (41, 46, 9, 10), (2, 7, 10, 9), (20, 4, 15, 22), (601, 185, 213, 602), (12, 13, 21, 181), (0, 179, 21, 13), (2, 9, 14, 18), (178, 3, 12, 181), (43, 18, 14, 47), (17, 19, 180, 176), (179, 178, 19, 17), (42, 2, 18, 43), (21, 179, 17, 176), (178, 181, 180, 19), (35, 34, 29, 31), (184, 25, 27, 182), (21, 176, 27, 25), (180, 181, 184, 182), (74, 28, 30, 75), (81, 35, 31, 45), (78, 33, 28, 74), (33, 32, 30, 28), (38, 36, 32, 33), (79, 38, 33, 78), (80, 37, 35, 81), (37, 39, 34, 35), (14, 9, 39, 37), (47, 14, 37, 80), (76, 20, 38, 79), (20, 22, 36, 38), (9, 46, 49, 39), (57, 47, 80, 102), (39, 49, 129, 34), (34, 129, 44, 29), (82, 81, 45, 55), (29, 44, 45, 31), (52, 42, 43, 53), (53, 43, 47, 57), (600, 183, 270, 599), (585, 56, 46, 41), (584, 40, 42, 52), (60, 584, 52, 62), (587, 66, 56, 585), (63, 53, 57, 67), (62, 52, 53, 63), (83, 82, 55, 65), (113, 102, 82, 83), (67, 57, 102, 113), (46, 56, 59, 49), (129, 58, 54, 44), (44, 54, 55, 45), (183, 207, 271, 270), (77, 67, 113, 124), (84, 118, 106, 83), (84, 83, 65, 75), (72, 62, 63, 73), (73, 63, 67, 77), (71, 76, 66, 587), (70, 60, 62, 72), (56, 66, 161, 59), (59, 161, 131, 58), (58, 131, 64, 54), (54, 64, 65, 55), (270, 271, 303, 578), (5, 70, 72, 4), (8, 20, 76, 71), (15, 73, 77, 22), (4, 72, 73, 15), (32, 84, 75, 30), (36, 124, 84, 32), (22, 77, 124, 36), (66, 76, 79, 161), (131, 78, 74, 64), (64, 74, 75, 65), (599, 270, 578, 595), (102, 101, 95, 82), (82, 96, 85, 81), (113, 112, 122, 124), (83, 107, 111, 113), (80, 91, 100, 102), (81, 86, 90, 80), (124, 123, 117, 84), (85, 87, 81), (87, 88, 81), (88, 89, 81), (89, 86, 81), (90, 92, 80), (92, 93, 80), (93, 94, 80), (94, 91, 80), (95, 97, 82), (97, 98, 82), (98, 99, 82), (99, 96, 82), (100, 103, 102), (103, 104, 102), (104, 105, 102), (105, 101, 102), (106, 108, 83), (108, 109, 83), (109, 110, 83), (110, 107, 83), (111, 114, 113), (114, 115, 113), (115, 116, 113), (116, 112, 113), (117, 119, 84), (119, 120, 84), (120, 121, 84), (121, 118, 84), (122, 125, 124), (125, 126, 124), (126, 127, 124), (127, 123, 124), (78, 131, 154, 166), (59, 58, 143, 149), (58, 129, 133, 144), (161, 79, 170, 160), (131, 161, 159, 155), (49, 59, 148, 139), (129, 49, 138, 134), (79, 78, 165, 171), (133, 129, 135), (135, 129, 136), (136, 129, 137), (137, 129, 134), (138, 49, 140), (140, 49, 141), (141, 49, 142), (142, 49, 139), (143, 58, 145), (145, 58, 146), (146, 58, 147), (147, 58, 144), (148, 59, 151), (151, 59, 152), (152, 59, 153), (153, 59, 149), (154, 131, 156), (156, 131, 157), (157, 131, 158), (158, 131, 155), (159, 161, 162), (162, 161, 163), (163, 161, 164), (164, 161, 160), (165, 78, 167), (167, 78, 168), (168, 78, 169), (169, 78, 166), (170, 79, 173), (173, 79, 174), (174, 79, 175), (175, 79, 171), (108, 156, 157, 109), (109, 157, 158, 110), (110, 158, 155, 107), (107, 155, 159, 111), (111, 159, 162, 114), (114, 162, 163, 115), (115, 163, 164, 116), (116, 164, 160, 112), (112, 160, 170, 122), (122, 170, 173, 125), (125, 173, 174, 126), (126, 174, 175, 127), (127, 175, 171, 123), (123, 171, 165, 117), (117, 165, 167, 119), (119, 167, 168, 120), (120, 168, 169, 121), (121, 169, 166, 118), (118, 166, 154, 106), (106, 154, 156, 108), (87, 135, 136, 88), (88, 136, 137, 89), (89, 137, 134, 86), (86, 134, 138, 90), (90, 138, 140, 92), (92, 140, 141, 93), (93, 141, 142, 94), (94, 142, 139, 91), (91, 139, 148, 100), (100, 148, 151, 103), (103, 151, 152, 104), (104, 152, 153, 105), (105, 153, 149, 101), (101, 149, 143, 95), (95, 143, 145, 97), (97, 145, 146, 98), (98, 146, 147, 99), (99, 147, 144, 96), (96, 144, 133, 85), (85, 133, 135, 87), (194, 179, 21, 198), (223, 189, 25, 196), (274, 187, 182, 216), (221, 192, 187, 274), (222, 191, 189, 223), (198, 21, 191, 222), (218, 180, 192, 221), (176, 197, 200, 193), (205, 198, 222, 244), (193, 200, 199, 188), (188, 199, 195, 27), (224, 223, 196, 203), (201, 194, 198, 205), (208, 201, 205, 212), (225, 224, 203, 210), (255, 244, 224, 225), (212, 205, 244, 255), (197, 204, 292, 200), (199, 206, 202, 195), (219, 212, 255, 266), (226, 260, 248, 225), (226, 225, 210, 217), (215, 208, 212, 219), (204, 211, 214, 292), (292, 214, 273, 206), (206, 273, 209, 202), (178, 215, 219, 181), (186, 226, 217, 184), (190, 266, 226, 186), (181, 219, 266, 190), (211, 218, 221, 214), (273, 274, 216, 209), (244, 243, 237, 224), (224, 238, 227, 223), (255, 254, 264, 266), (225, 249, 253, 255), (222, 233, 242, 244), (223, 228, 232, 222), (266, 265, 259, 226), (227, 229, 223), (229, 230, 223), (230, 231, 223), (231, 228, 223), (232, 234, 222), (234, 235, 222), (235, 236, 222), (236, 233, 222), (237, 239, 224), (239, 240, 224), (240, 241, 224), (241, 238, 224), (242, 245, 244), (245, 246, 244), (246, 247, 244), (247, 243, 244), (248, 250, 225), (250, 251, 225), (251, 252, 225), (252, 249, 225), (253, 256, 255), (256, 257, 255), (257, 258, 255), (258, 254, 255), (259, 261, 226), (261, 262, 226), (262, 263, 226), (263, 260, 226), (264, 267, 266), (267, 268, 266), (268, 269, 266), (269, 265, 266), (274, 273, 296, 308), (292, 206, 285, 291), (206, 199, 275, 286), (214, 221, 312, 302), (273, 214, 301, 297), (200, 292, 290, 281), (199, 200, 280, 276), (221, 274, 307, 313), (275, 199, 277), (277, 199, 278), (278, 199, 279), (279, 199, 276), (280, 200, 282), (282, 200, 283), (283, 200, 284), (284, 200, 281), (285, 206, 287), (287, 206, 288), (288, 206, 289), (289, 206, 286), (290, 292, 293), (293, 292, 294), (294, 292, 295), (295, 292, 291), (296, 273, 298), (298, 273, 299), (299, 273, 300), (300, 273, 297), (301, 214, 304), (304, 214, 305), (305, 214, 306), (306, 214, 302), (307, 274, 309), (309, 274, 310), (310, 274, 311), (311, 274, 308), (312, 221, 315), (315, 221, 316), (316, 221, 317), (317, 221, 313), (250, 298, 299, 251), (251, 299, 300, 252), (252, 300, 297, 249), (249, 297, 301, 253), (253, 301, 304, 256), (256, 304, 305, 257), (257, 305, 306, 258), (258, 306, 302, 254), (254, 302, 312, 264), (264, 312, 315, 267), (267, 315, 316, 268), (268, 316, 317, 269), (269, 317, 313, 265), (265, 313, 307, 259), (259, 307, 309, 261), (261, 309, 310, 262), (262, 310, 311, 263), (263, 311, 308, 260), (260, 308, 296, 248), (248, 296, 298, 250), (229, 277, 278, 230), (230, 278, 279, 231), (231, 279, 276, 228), (228, 276, 280, 232), (232, 280, 282, 234), (234, 282, 283, 235), (235, 283, 284, 236), (236, 284, 281, 233), (233, 281, 290, 242), (242, 290, 293, 245), (245, 293, 294, 246), (246, 294, 295, 247), (247, 295, 291, 243), (243, 291, 285, 237), (237, 285, 287, 239), (239, 287, 288, 240), (240, 288, 289, 241), (241, 289, 286, 238), (238, 286, 275, 227), (227, 275, 277, 229), (319, 318, 321, 322), (381, 380, 320), (382, 319, 322, 323), (318, 381, 320, 321), (322, 321, 325, 326), (320, 380, 324), (323, 322, 326, 327), (321, 320, 324, 325), (327, 326, 330, 331), (325, 324, 328, 329), (326, 325, 329, 330), (324, 380, 328), (329, 328, 332, 333), (330, 329, 333, 334), (328, 380, 332), (331, 330, 334, 335), (334, 333, 337, 338), (332, 380, 336), (335, 334, 338, 339), (333, 332, 336, 337), (336, 380, 340), (339, 338, 342, 343), (337, 336, 340, 341), (338, 337, 341, 342), (343, 342, 346, 347), (341, 340, 344, 345), (342, 341, 345, 346), (340, 380, 344), (346, 345, 349, 350), (344, 380, 348), (347, 346, 350, 351), (345, 344, 348, 349), (350, 349, 353, 354), (348, 380, 352), (351, 350, 354, 355), (349, 348, 352, 353), (355, 354, 358, 359), (353, 352, 356, 357), (354, 353, 357, 358), (352, 380, 356), (359, 358, 362, 363), (357, 356, 360, 361), (358, 357, 361, 362), (356, 380, 360), (362, 361, 365, 366), (360, 380, 364), (363, 362, 366, 367), (361, 360, 364, 365), (366, 365, 369, 370), (364, 380, 368), (367, 366, 370, 371), (365, 364, 368, 369), (371, 370, 374, 375), (369, 368, 372, 373), (370, 369, 373, 374), (368, 380, 372), (373, 372, 376, 377), (374, 373, 377, 378), (372, 380, 376), (375, 374, 378, 379), (378, 377, 318, 319), (376, 380, 381), (379, 378, 319, 382), (377, 376, 381, 318), (384, 383, 386, 387), (446, 445, 385), (447, 384, 387, 388), (383, 446, 385, 386), (387, 386, 390, 391), (385, 445, 389), (388, 387, 391, 392), (386, 385, 389, 390), (392, 391, 395, 396), (390, 389, 393, 394), (391, 390, 394, 395), (389, 445, 393), (394, 393, 397, 398), (395, 394, 398, 399), (393, 445, 397), (396, 395, 399, 400), (399, 398, 402, 403), (397, 445, 401), (400, 399, 403, 404), (398, 397, 401, 402), (401, 445, 405), (404, 403, 407, 408), (402, 401, 405, 406), (403, 402, 406, 407), (408, 407, 411, 412), (406, 405, 409, 410), (407, 406, 410, 411), (405, 445, 409), (411, 410, 414, 415), (409, 445, 413), (412, 411, 415, 416), (410, 409, 413, 414), (415, 414, 418, 419), (413, 445, 417), (416, 415, 419, 420), (414, 413, 417, 418), (420, 419, 423, 424), (418, 417, 421, 422), (419, 418, 422, 423), (417, 445, 421), (424, 423, 427, 428), (422, 421, 425, 426), (423, 422, 426, 427), (421, 445, 425), (427, 426, 430, 431), (425, 445, 429), (428, 427, 431, 432), (426, 425, 429, 430), (431, 430, 434, 435), (429, 445, 433), (432, 431, 435, 436), (430, 429, 433, 434), (436, 435, 439, 440), (434, 433, 437, 438), (435, 434, 438, 439), (433, 445, 437), (438, 437, 441, 442), (439, 438, 442, 443), (437, 445, 441), (440, 439, 443, 444), (443, 442, 383, 384), (441, 445, 446), (444, 443, 384, 447), (442, 441, 446, 383), (449, 448, 451, 452), (511, 510, 450), (512, 449, 452, 453), (448, 511, 450, 451), (452, 451, 455, 456), (450, 510, 454), (453, 452, 456, 457), (451, 450, 454, 455), (457, 456, 460, 461), (455, 454, 458, 459), (456, 455, 459, 460), (454, 510, 458), (459, 458, 462, 463), (460, 459, 463, 464), (458, 510, 462), (461, 460, 464, 465), (464, 463, 467, 468), (462, 510, 466), (465, 464, 468, 469), (463, 462, 466, 467), (466, 510, 470), (469, 468, 472, 473), (467, 466, 470, 471), (468, 467, 471, 472), (473, 472, 476, 477), (471, 470, 474, 475), (472, 471, 475, 476), (470, 510, 474), (476, 475, 479, 480), (474, 510, 478), (477, 476, 480, 481), (475, 474, 478, 479), (480, 479, 483, 484), (478, 510, 482), (481, 480, 484, 485), (479, 478, 482, 483), (485, 484, 488, 489), (483, 482, 486, 487), (484, 483, 487, 488), (482, 510, 486), (489, 488, 492, 493), (487, 486, 490, 491), (488, 487, 491, 492), (486, 510, 490), (492, 491, 495, 496), (490, 510, 494), (493, 492, 496, 497), (491, 490, 494, 495), (496, 495, 499, 500), (494, 510, 498), (497, 496, 500, 501), (495, 494, 498, 499), (501, 500, 504, 505), (499, 498, 502, 503), (500, 499, 503, 504), (498, 510, 502), (503, 502, 506, 507), (504, 503, 507, 508), (502, 510, 506), (505, 504, 508, 509), (508, 507, 448, 449), (506, 510, 511), (509, 508, 449, 512), (507, 506, 511, 448), (514, 513, 516, 517), (576, 575, 515), (577, 514, 517, 518), (513, 576, 515, 516), (517, 516, 520, 521), (515, 575, 519), (518, 517, 521, 522), (516, 515, 519, 520), (522, 521, 525, 526), (520, 519, 523, 524), (521, 520, 524, 525), (519, 575, 523), (524, 523, 527, 528), (525, 524, 528, 529), (523, 575, 527), (526, 525, 529, 530), (529, 528, 532, 533), (527, 575, 531), (530, 529, 533, 534), (528, 527, 531, 532), (531, 575, 535), (534, 533, 537, 538), (532, 531, 535, 536), (533, 532, 536, 537), (538, 537, 541, 542), (536, 535, 539, 540), (537, 536, 540, 541), (535, 575, 539), (541, 540, 544, 545), (539, 575, 543), (542, 541, 545, 546), (540, 539, 543, 544), (545, 544, 548, 549), (543, 575, 547), (546, 545, 549, 550), (544, 543, 547, 548), (550, 549, 553, 554), (548, 547, 551, 552), (549, 548, 552, 553), (547, 575, 551), (554, 553, 557, 558), (552, 551, 555, 556), (553, 552, 556, 557), (551, 575, 555), (557, 556, 560, 561), (555, 575, 559), (558, 557, 561, 562), (556, 555, 559, 560), (561, 560, 564, 565), (559, 575, 563), (562, 561, 565, 566), (560, 559, 563, 564), (566, 565, 569, 570), (564, 563, 567, 568), (565, 564, 568, 569), (563, 575, 567), (568, 567, 571, 572), (569, 568, 572, 573), (567, 575, 571), (570, 569, 573, 574), (573, 572, 513, 514), (571, 575, 576), (574, 573, 514, 577), (572, 571, 576, 513), (70, 5, 8, 71), (7, 40, 41, 10), (40, 584, 585, 41), (584, 60, 587, 585), (60, 70, 71, 587), (602, 213, 272, 130), (595, 578, 303, 596), (213, 220, 314, 272), (172, 589, 581, 150), (150, 581, 583, 69), (589, 586, 583, 581), (580, 588, 582, 579), (185, 177, 220, 213), (583, 586, 177, 185), (69, 583, 185, 601), (597, 580, 183, 600), (580, 579, 207, 183), (586, 128, 68, 177), (24, 69, 601, 623), (177, 68, 649, 220), (220, 649, 132, 314), (603, 602, 130, 48), (314, 132, 130, 272), (61, 172, 150, 51), (51, 150, 69, 24), (6, 51, 24, 592), (11, 61, 51, 6), (604, 603, 48, 590), (634, 623, 603, 604), (592, 24, 623, 634), (128, 26, 16, 68), (649, 23, 50, 132), (132, 50, 48, 130), (598, 592, 634, 645), (605, 639, 627, 604), (605, 604, 590, 596), (593, 11, 6, 594), (594, 6, 592, 598), (26, 591, 678, 16), (16, 678, 650, 23), (23, 650, 1, 50), (50, 1, 590, 48), (582, 594, 598, 579), (588, 593, 594, 582), (271, 605, 596, 303), (207, 645, 605, 271), (579, 598, 645, 207), (591, 597, 600, 678), (650, 599, 595, 1), (1, 595, 596, 590), (623, 622, 616, 603), (603, 617, 606, 602), (634, 633, 643, 645), (604, 628, 632, 634), (601, 612, 621, 623), (602, 607, 611, 601), (645, 644, 638, 605), (606, 608, 602), (608, 609, 602), (609, 610, 602), (610, 607, 602), (611, 613, 601), (613, 614, 601), (614, 615, 601), (615, 612, 601), (616, 618, 603), (618, 619, 603), (619, 620, 603), (620, 617, 603), (621, 624, 623), (624, 625, 623), (625, 626, 623), (626, 622, 623), (627, 629, 604), (629, 630, 604), (630, 631, 604), (631, 628, 604), (632, 635, 634), (635, 636, 634), (636, 637, 634), (637, 633, 634), (638, 640, 605), (640, 641, 605), (641, 642, 605), (642, 639, 605), (643, 646, 645), (646, 647, 645), (647, 648, 645), (648, 644, 645), (599, 650, 671, 683), (16, 23, 661, 667), (23, 649, 651, 662), (678, 600, 687, 677), (650, 678, 676, 672), (68, 16, 666, 657), (649, 68, 656, 652), (600, 599, 682, 688), (651, 649, 653), (653, 649, 654), (654, 649, 655), (655, 649, 652), (656, 68, 658), (658, 68, 659), (659, 68, 660), (660, 68, 657), (661, 23, 663), (663, 23, 664), (664, 23, 665), (665, 23, 662), (666, 16, 668), (668, 16, 669), (669, 16, 670), (670, 16, 667), (671, 650, 673), (673, 650, 674), (674, 650, 675), (675, 650, 672), (676, 678, 679), (679, 678, 680), (680, 678, 681), (681, 678, 677), (682, 599, 684), (684, 599, 685), (685, 599, 686), (686, 599, 683), (687, 600, 689), (689, 600, 690), (690, 600, 691), (691, 600, 688), (629, 673, 674, 630), (630, 674, 675, 631), (631, 675, 672, 628), (628, 672, 676, 632), (632, 676, 679, 635), (635, 679, 680, 636), (636, 680, 681, 637), (637, 681, 677, 633), (633, 677, 687, 643), (643, 687, 689, 646), (646, 689, 690, 647), (647, 690, 691, 648), (648, 691, 688, 644), (644, 688, 682, 638), (638, 682, 684, 640), (640, 684, 685, 641), (641, 685, 686, 642), (642, 686, 683, 639), (639, 683, 671, 627), (627, 671, 673, 629), (608, 653, 654, 609), (609, 654, 655, 610), (610, 655, 652, 607), (607, 652, 656, 611), (611, 656, 658, 613), (613, 658, 659, 614), (614, 659, 660, 615), (615, 660, 657, 612), (612, 657, 666, 621), (621, 666, 668, 624), (624, 668, 669, 625), (625, 669, 670, 626), (626, 670, 667, 622), (622, 667, 661, 616), (616, 661, 663, 618), (618, 663, 664, 619), (619, 664, 665, 620), (620, 665, 662, 617), (617, 662, 651, 606), (606, 651, 653, 608), (829, 773, 830), (693, 695, 692), (825, 774, 826), (827, 773, 829), (694, 695, 693), (692, 695, 696), (697, 695, 694), (822, 774, 824), (702, 723, 700), (698, 723, 701), (700, 723, 699), (699, 723, 698), (703, 818, 706), (705, 818, 704), (704, 818, 703), (707, 818, 705), (710, 817, 709), (709, 817, 708), (712, 817, 710), (708, 817, 711), (714, 810, 713), (717, 810, 715), (713, 810, 716), (715, 810, 714), (722, 724, 720), (718, 724, 721), (720, 724, 719), (719, 724, 718), (810, 818, 707, 716), (724, 810, 717, 721), (723, 695, 697, 701), (773, 774, 822, 828), (818, 817, 712, 706), (817, 724, 722, 711), (774, 723, 702, 823), (695, 773, 827, 696), (730, 727, 728), (725, 729, 728), (727, 726, 728), (726, 725, 728), (735, 733, 768), (731, 734, 768), (733, 732, 768), (732, 731, 768), (738, 737, 739), (737, 736, 739), (741, 738, 739), (736, 740, 739), (744, 743, 769), (743, 742, 769), (746, 744, 769), (742, 745, 769), (752, 749, 750), (747, 751, 750), (749, 748, 750), (748, 747, 750), (753, 756, 770), (755, 754, 770), (754, 753, 770), (757, 755, 770), (830, 773, 831), (758, 761, 772), (824, 774, 825), (826, 774, 823), (760, 759, 772), (771, 766, 762, 772), (764, 763, 771), (762, 760, 772), (772, 761, 752, 750), (728, 729, 735, 768), (769, 745, 741, 739), (767, 765, 771), (821, 778, 777, 783), (739, 740, 730, 728), (750, 751, 757, 770), (770, 756, 767, 771), (723, 774, 778, 821), (791, 775, 728, 800), (782, 776, 773, 695), (800, 728, 768, 796), (788, 779, 775, 791), (785, 780, 779, 788), (813, 821, 783, 814), (796, 768, 777, 794), (818, 695, 723, 817), (779, 820, 781, 775), (817, 723, 821, 813), (815, 782, 695, 818), (775, 781, 739, 728), (780, 819, 820, 779), (768, 734, 746, 769), (768, 769, 783, 777), (808, 815, 818, 810), (724, 817, 813, 806), (781, 816, 750, 739), (806, 813, 814, 807), (819, 811, 812, 820), (769, 770, 814, 783), (820, 812, 816, 781), (739, 750, 770, 769), (770, 771, 807, 814), (812, 805, 809, 816), (793, 806, 807, 795), (811, 804, 805, 812), (786, 808, 810, 803), (798, 724, 806, 793), (816, 809, 772, 750), (803, 810, 724, 798), (809, 787, 801, 772), (776, 790, 802, 773), (787, 786, 803, 801), (790, 791, 800, 802), (784, 786, 787, 789), (790, 785, 788, 791), (805, 789, 787, 809), (801, 803, 798, 799), (771, 799, 795, 807), (804, 784, 789, 805), (778, 792, 794, 777), (799, 798, 793, 795), (774, 797, 792, 778), (802, 800, 796, 797), (797, 796, 794, 792), (773, 802, 797, 774), (759, 758, 772), (772, 801, 799, 771), (765, 764, 771), (763, 766, 771), (597, 593, 588, 580), (591, 11, 593, 597), (26, 61, 11, 591), (128, 172, 61, 26), (586, 589, 172, 128), (831, 773, 828), (744, 700, 699, 743), (743, 699, 698, 742), (742, 698, 701, 745), (745, 701, 697, 741), (741, 697, 694, 738), (738, 694, 693, 737), (737, 693, 692, 736), (736, 692, 696, 740), (740, 696, 827, 730), (730, 827, 829, 727), (727, 829, 830, 726), (726, 830, 831, 725), (725, 831, 828, 729), (729, 828, 822, 735), (735, 822, 824, 733), (733, 824, 825, 732), (732, 825, 826, 731), (731, 826, 823, 734), (734, 823, 702, 746), (746, 702, 700, 744), (765, 720, 719, 764), (764, 719, 718, 763), (763, 718, 721, 766), (766, 721, 717, 762), (762, 717, 715, 760), (760, 715, 714, 759), (759, 714, 713, 758), (758, 713, 716, 761), (761, 716, 707, 752), (752, 707, 705, 749), (749, 705, 704, 748), (748, 704, 703, 747), (747, 703, 706, 751), (751, 706, 712, 757), (757, 712, 710, 755), (755, 710, 709, 754), (754, 709, 708, 753), (753, 708, 711, 756), (756, 711, 722, 767), (767, 722, 720, 765), (776, 780, 785, 790), (782, 819, 780, 776), (815, 811, 819, 782), (808, 804, 811, 815), (786, 784, 804, 808), (833, 832, 835, 836), (895, 894, 834), (896, 833, 836, 837), (832, 895, 834, 835), (836, 835, 839, 840), (834, 894, 838), (837, 836, 840, 841), (835, 834, 838, 839), (841, 840, 844, 845), (839, 838, 842, 843), (840, 839, 843, 844), (838, 894, 842), (843, 842, 846, 847), (844, 843, 847, 848), (842, 894, 846), (845, 844, 848, 849), (848, 847, 851, 852), (846, 894, 850), (849, 848, 852, 853), (847, 846, 850, 851), (850, 894, 854), (853, 852, 856, 857), (851, 850, 854, 855), (852, 851, 855, 856), (857, 856, 860, 861), (855, 854, 858, 859), (856, 855, 859, 860), (854, 894, 858), (860, 859, 863, 864), (858, 894, 862), (861, 860, 864, 865), (859, 858, 862, 863), (864, 863, 867, 868), (862, 894, 866), (865, 864, 868, 869), (863, 862, 866, 867), (869, 868, 872, 873), (867, 866, 870, 871), (868, 867, 871, 872), (866, 894, 870), (873, 872, 876, 877), (871, 870, 874, 875), (872, 871, 875, 876), (870, 894, 874), (876, 875, 879, 880), (874, 894, 878), (877, 876, 880, 881), (875, 874, 878, 879), (880, 879, 883, 884), (878, 894, 882), (881, 880, 884, 885), (879, 878, 882, 883), (885, 884, 888, 889), (883, 882, 886, 887), (884, 883, 887, 888), (882, 894, 886), (887, 886, 890, 891), (888, 887, 891, 892), (886, 894, 890), (889, 888, 892, 893), (892, 891, 832, 833), (890, 894, 895), (893, 892, 833, 896), (891, 890, 895, 832), (898, 897, 900, 901), (960, 959, 899), (961, 898, 901, 902), (897, 960, 899, 900), (901, 900, 904, 905), (899, 959, 903), (902, 901, 905, 906), (900, 899, 903, 904), (906, 905, 909, 910), (904, 903, 907, 908), (905, 904, 908, 909), (903, 959, 907), (908, 907, 911, 912), (909, 908, 912, 913), (907, 959, 911), (910, 909, 913, 914), (913, 912, 916, 917), (911, 959, 915), (914, 913, 917, 918), (912, 911, 915, 916), (915, 959, 919), (918, 917, 921, 922), (916, 915, 919, 920), (917, 916, 920, 921), (922, 921, 925, 926), (920, 919, 923, 924), (921, 920, 924, 925), (919, 959, 923), (925, 924, 928, 929), (923, 959, 927), (926, 925, 929, 930), (924, 923, 927, 928), (929, 928, 932, 933), (927, 959, 931), (930, 929, 933, 934), (928, 927, 931, 932), (934, 933, 937, 938), (932, 931, 935, 936), (933, 932, 936, 937), (931, 959, 935), (938, 937, 941, 942), (936, 935, 939, 940), (937, 936, 940, 941), (935, 959, 939), (941, 940, 944, 945), (939, 959, 943), (942, 941, 945, 946), (940, 939, 943, 944), (945, 944, 948, 949), (943, 959, 947), (946, 945, 949, 950), (944, 943, 947, 948), (950, 949, 953, 954), (948, 947, 951, 952), (949, 948, 952, 953), (947, 959, 951), (952, 951, 955, 956), (953, 952, 956, 957), (951, 959, 955), (954, 953, 957, 958), (957, 956, 897, 898), (955, 959, 960), (958, 957, 898, 961), (956, 955, 960, 897), (963, 962, 965, 966), (1025, 1024, 964), (1026, 963, 966, 967), (962, 1025, 964, 965), (966, 965, 969, 970), (964, 1024, 968), (967, 966, 970, 971), (965, 964, 968, 969), (971, 970, 974, 975), (969, 968, 972, 973), (970, 969, 973, 974), (968, 1024, 972), (973, 972, 976, 977), (974, 973, 977, 978), (972, 1024, 976), (975, 974, 978, 979), (978, 977, 981, 982), (976, 1024, 980), (979, 978, 982, 983), (977, 976, 980, 981), (980, 1024, 984), (983, 982, 986, 987), (981, 980, 984, 985), (982, 981, 985, 986), (987, 986, 990, 991), (985, 984, 988, 989), (986, 985, 989, 990), (984, 1024, 988), (990, 989, 993, 994), (988, 1024, 992), (991, 990, 994, 995), (989, 988, 992, 993), (994, 993, 997, 998), (992, 1024, 996), (995, 994, 998, 999), (993, 992, 996, 997), (999, 998, 1002, 1003), (997, 996, 1000, 1001), (998, 997, 1001, 1002), (996, 1024, 1000), (1003, 1002, 1006, 1007), (1001, 1000, 1004, 1005), (1002, 1001, 1005, 1006), (1000, 1024, 1004), (1006, 1005, 1009, 1010), (1004, 1024, 1008), (1007, 1006, 1010, 1011), (1005, 1004, 1008, 1009), (1010, 1009, 1013, 1014), (1008, 1024, 1012), (1011, 1010, 1014, 1015), (1009, 1008, 1012, 1013), (1015, 1014, 1018, 1019), (1013, 1012, 1016, 1017), (1014, 1013, 1017, 1018), (1012, 1024, 1016), (1017, 1016, 1020, 1021), (1018, 1017, 1021, 1022), (1016, 1024, 1020), (1019, 1018, 1022, 1023), (1022, 1021, 962, 963), (1020, 1024, 1025), (1023, 1022, 963, 1026), (1021, 1020, 1025, 962), (1028, 1027, 1030, 1031), (1090, 1089, 1029), (1091, 1028, 1031, 1032), (1027, 1090, 1029, 1030), (1031, 1030, 1034, 1035), (1029, 1089, 1033), (1032, 1031, 1035, 1036), (1030, 1029, 1033, 1034), (1036, 1035, 1039, 1040), (1034, 1033, 1037, 1038), (1035, 1034, 1038, 1039), (1033, 1089, 1037), (1038, 1037, 1041, 1042), (1039, 1038, 1042, 1043), (1037, 1089, 1041), (1040, 1039, 1043, 1044), (1043, 1042, 1046, 1047), (1041, 1089, 1045), (1044, 1043, 1047, 1048), (1042, 1041, 1045, 1046), (1045, 1089, 1049), (1048, 1047, 1051, 1052), (1046, 1045, 1049, 1050), (1047, 1046, 1050, 1051), (1052, 1051, 1055, 1056), (1050, 1049, 1053, 1054), (1051, 1050, 1054, 1055), (1049, 1089, 1053), (1055, 1054, 1058, 1059), (1053, 1089, 1057), (1056, 1055, 1059, 1060), (1054, 1053, 1057, 1058), (1059, 1058, 1062, 1063), (1057, 1089, 1061), (1060, 1059, 1063, 1064), (1058, 1057, 1061, 1062), (1064, 1063, 1067, 1068), (1062, 1061, 1065, 1066), (1063, 1062, 1066, 1067), (1061, 1089, 1065), (1068, 1067, 1071, 1072), (1066, 1065, 1069, 1070), (1067, 1066, 1070, 1071), (1065, 1089, 1069), (1071, 1070, 1074, 1075), (1069, 1089, 1073), (1072, 1071, 1075, 1076), (1070, 1069, 1073, 1074), (1075, 1074, 1078, 1079), (1073, 1089, 1077), (1076, 1075, 1079, 1080), (1074, 1073, 1077, 1078), (1080, 1079, 1083, 1084), (1078, 1077, 1081, 1082), (1079, 1078, 1082, 1083), (1077, 1089, 1081), (1082, 1081, 1085, 1086), (1083, 1082, 1086, 1087), (1081, 1089, 1085), (1084, 1083, 1087, 1088), (1087, 1086, 1027, 1028), (1085, 1089, 1090), (1088, 1087, 1028, 1091), (1086, 1085, 1090, 1027)])
me_cube_004.polygons.foreach_set('use_smooth', [0, 0, 0, 0, 0, 0, 0, 0, 0, 0, 0, 0, 0, 0, 0, 0, 0, 0, 0, 0, 0, 0, 0, 0, 0, 0, 0, 0, 0, 0, 0, 0, 0, 0, 0, 0, 0, 0, 0, 0, 0, 0, 0, 0, 0, 0, 0, 0, 0, 0, 0, 0, 0, 0, 0, 0, 0, 0, 0, 0, 0, 0, 0, 0, 0, 0, 0, 0, 0, 0, 0, 0, 0, 0, 0, 0, 0, 0, 0, 0, 0, 0, 0, 0, 0, 0, 0, 0, 0, 0, 0, 0, 0, 0, 0, 0, 0, 0, 0, 0, 0, 0, 0, 0, 0, 0, 0, 0, 0, 0, 0, 0, 0, 0, 0, 0, 0, 0, 0, 0, 0, 0, 0, 0, 0, 0, 0, 0, 0, 0, 0, 0, 0, 0, 0, 0, 0, 0, 0, 0, 0, 0, 0, 0, 0, 0, 0, 0, 0, 0, 0, 0, 0, 0, 0, 0, 0, 0, 1, 1, 1, 1, 1, 1, 1, 1, 1, 1, 1, 1, 1, 1, 1, 1, 1, 1, 1, 1, 1, 1, 1, 1, 1, 1, 1, 1, 1, 1, 1, 1, 1, 1, 1, 1, 1, 1, 1, 1, 0, 0, 0, 0, 0, 0, 0, 0, 0, 0, 0, 0, 0, 0, 0, 0, 0, 0, 0, 0, 0, 0, 0, 0, 0, 0, 0, 0, 0, 0, 0, 0, 0, 0, 0, 0, 0, 0, 0, 0, 0, 0, 0, 0, 0, 0, 0, 0, 0, 0, 0, 0, 0, 0, 0, 0, 0, 0, 0, 0, 0, 0, 0, 0, 0, 0, 0, 0, 0, 0, 0, 0, 0, 0, 0, 0, 0, 0, 0, 0, 0, 0, 0, 0, 0, 0, 0, 0, 0, 0, 0, 0, 0, 0, 0, 0, 0, 0, 0, 0, 0, 0, 0, 0, 0, 0, 0, 0, 0, 0, 0, 1, 1, 1, 1, 1, 1, 1, 1, 1, 1, 1, 1, 1, 1, 1, 1, 1, 1, 1, 1, 1, 1, 1, 1, 1, 1, 1, 1, 1, 1, 1, 1, 1, 1, 1, 1, 1, 1, 1, 1, 1, 1, 1, 1, 1, 1, 1, 1, 1, 1, 1, 1, 1, 1, 1, 1, 1, 1, 1, 1, 1, 1, 1, 1, 1, 1, 1, 1, 1, 1, 1, 1, 1, 1, 1, 1, 1, 1, 1, 1, 1, 1, 1, 1, 1, 1, 1, 1, 1, 1, 1, 1, 1, 1, 1, 1, 1, 1, 1, 1, 1, 1, 1, 1, 1, 1, 1, 1, 1, 1, 1, 1, 1, 1, 1, 1, 1, 1, 1, 1, 1, 1, 1, 1, 1, 1, 1, 1, 1, 1, 1, 1, 1, 1, 1, 1, 1, 1, 1, 1, 1, 1, 1, 1, 1, 1, 1, 1, 1, 1, 1, 1, 1, 1, 1, 1, 1, 1, 1, 1, 1, 1, 1, 1, 1, 1, 1, 1, 1, 1, 1, 1, 1, 1, 1, 1, 1, 1, 1, 1, 1, 1, 1, 1, 1, 1, 1, 1, 1, 1, 1, 1, 1, 1, 1, 1, 1, 1, 1, 1, 1, 1, 1, 1, 1, 1, 1, 1, 1, 1, 1, 1, 1, 1, 1, 1, 1, 1, 1, 1, 1, 1, 1, 1, 1, 1, 1, 1, 1, 1, 1, 1, 1, 1, 1, 1, 1, 1, 1, 1, 1, 1, 1, 1, 1, 1, 1, 1, 1, 1, 1, 1, 1, 1, 1, 1, 1, 1, 1, 1, 1, 1, 1, 1, 1, 1, 1, 1, 1, 1, 1, 1, 1, 1, 1, 1, 1, 1, 1, 1, 1, 1, 1, 1, 1, 1, 1, 1, 1, 1, 1, 1, 1, 1, 1, 1, 0, 0, 0, 0, 0, 0, 0, 0, 0, 0, 0, 0, 0, 0, 0, 0, 0, 0, 0, 0, 0, 0, 0, 0, 0, 0, 0, 0, 0, 0, 0, 0, 0, 0, 0, 0, 0, 0, 0, 0, 0, 0, 0, 0, 0, 0, 0, 0, 0, 0, 0, 0, 0, 0, 0, 0, 0, 0, 0, 0, 0, 0, 0, 0, 0, 0, 0, 0, 0, 0, 0, 0, 0, 0, 0, 0, 0, 0, 0, 0, 0, 0, 0, 0, 0, 0, 0, 0, 0, 0, 0, 0, 0, 0, 0, 0, 0, 0, 0, 0, 0, 0, 0, 0, 0, 0, 0, 0, 0, 0, 0, 0, 0, 0, 0, 0, 0, 0, 0, 0, 0, 0, 0, 0, 0, 0, 0, 0, 0, 1, 1, 1, 1, 1, 1, 1, 1, 1, 1, 1, 1, 1, 1, 1, 1, 1, 1, 1, 1, 1, 1, 1, 1, 1, 1, 1, 1, 1, 1, 1, 1, 1, 1, 1, 1, 1, 1, 1, 1, 0, 0, 0, 0, 0, 0, 0, 0, 0, 0, 0, 0, 0, 0, 0, 0, 0, 0, 0, 0, 0, 0, 0, 0, 0, 0, 0, 0, 0, 0, 0, 0, 0, 0, 0, 0, 0, 0, 0, 0, 0, 0, 0, 0, 0, 0, 0, 0, 0, 0, 0, 0, 0, 0, 0, 0, 0, 0, 0, 0, 0, 0, 0, 0, 0, 0, 0, 0, 0, 0, 0, 0, 0, 0, 0, 0, 0, 0, 0, 0, 0, 0, 0, 0, 0, 0, 0, 0, 0, 0, 0, 0, 0, 0, 0, 0, 0, 0, 0, 0, 0, 0, 0, 0, 0, 0, 0, 0, 0, 0, 0, 0, 0, 0, 0, 0, 0, 0, 0, 0, 0, 0, 0, 0, 0, 0, 0, 0, 0, 0, 0, 0, 0, 0, 1, 1, 1, 1, 1, 1, 1, 1, 1, 1, 1, 1, 1, 1, 1, 1, 1, 1, 1, 1, 1, 1, 1, 1, 1, 1, 1, 1, 1, 1, 1, 1, 1, 1, 1, 1, 1, 1, 1, 1, 0, 0, 0, 0, 0, 1, 1, 1, 1, 1, 1, 1, 1, 1, 1, 1, 1, 1, 1, 1, 1, 1, 1, 1, 1, 1, 1, 1, 1, 1, 1, 1, 1, 1, 1, 1, 1, 1, 1, 1, 1, 1, 1, 1, 1, 1, 1, 1, 1, 1, 1, 1, 1, 1, 1, 1, 1, 1, 1, 1, 1, 1, 1, 1, 1, 1, 1, 1, 1, 1, 1, 1, 1, 1, 1, 1, 1, 1, 1, 1, 1, 1, 1, 1, 1, 1, 1, 1, 1, 1, 1, 1, 1, 1, 1, 1, 1, 1, 1, 1, 1, 1, 1, 1, 1, 1, 1, 1, 1, 1, 1, 1, 1, 1, 1, 1, 1, 1, 1, 1, 1, 1, 1, 1, 1, 1, 1, 1, 1, 1, 1, 1, 1, 1, 1, 1, 1, 1, 1, 1, 1, 1, 1, 1, 1, 1, 1, 1, 1, 1, 1, 1, 1, 1, 1, 1, 1, 1, 1, 1, 1, 1, 1, 1, 1, 1, 1, 1, 1, 1, 1, 1, 1, 1, 1, 1, 1, 1, 1, 1, 1, 1, 1, 1, 1, 1, 1, 1, 1, 1, 1, 1, 1, 1, 1, 1, 1, 1, 1, 1, 1, 1, 1, 1, 1, 1, 1, 1, 1, 1, 1, 1, 1, 1, 1, 1, 1, 1, 1, 1, 1, 1, 1, 1, 1, 1, 1, 1, 1, 1, 1, 1, 1, 1, 1, 1, 1, 1, 1, 1, 1, 1, 1, 1, 1, 1, 1, 1, 1, 1, 1, 1, 1, 1, 1, 1, 1, 1, 1, 1, 1])
me_cube_004.materials.append(mat_material_004)
me_cube_004.materials.append(mat_material_003)
me_cube_004.use_remesh_preserve_volume = False
me_cube_004.use_remesh_preserve_attributes = False
me_cube_004.use_mirror_vertex_groups = False
me_cube_004.update()

# ---- objects
ob_vhs_machine_low_poly = bpy.data.objects.new('VHS Machine LOW POLY', me_cube_002)
ob_eject_button = bpy.data.objects.new('Eject Button', me_eject_button)
ob_slot = bpy.data.objects.new('Slot', me_slot)
ob_tape_load_point = bpy.data.objects.new('Tape Load Point', None)
ob_flap = bpy.data.objects.new('Flap', me_cube_003)
ob_vhs_machine_high_poly = bpy.data.objects.new('VHS Machine High Poly', me_cube)
ob_rack_frame = bpy.data.objects.new('rack frame', me_cube_004)

# ---- transforms, parenting, visibility, modifiers, constraints
ob_vhs_machine_low_poly.location = (0.0, 0.0, 0.0)
ob_vhs_machine_low_poly.scale = (0.3, 0.4, 0.15)
ob_vhs_machine_low_poly.lock_rotations_4d = False
ob_vhs_machine_low_poly.empty_display_type = 'ARROWS'
ob_vhs_machine_low_poly.hide_viewport = True
ob_vhs_machine_low_poly.hide_select = True
ob_vhs_machine_low_poly.hide_render = True
ob_vhs_machine_low_poly.lineart.crease_threshold = 0.0
ob_eject_button.location = (0.1197, 0.1355, 0.07739)
ob_eject_button.scale = (1.0, 1.494, 1.494)
ob_eject_button.lineart.crease_threshold = 0.0
ob_slot.location = (0.0, 0.0, 0.005282)
ob_slot.scale = (0.3, 0.4, 0.15)
ob_slot.lock_rotations_4d = False
ob_slot.empty_display_type = 'ARROWS'
ob_slot.lineart.crease_threshold = 0.0
ob_tape_load_point.parent = ob_slot
ob_tape_load_point.matrix_parent_inverse = Matrix(((3.333, 0.0, 0.0, 0.0), (0.0, 2.5, 0.0, 0.0), (0.0, 0.0, 6.667, 0.0), (0.0, 0.0, 0.0, 1.0)))
ob_tape_load_point.location = (0.07365, 0.0, 0.07314)
ob_tape_load_point.empty_image_offset = (0.0, 0.0)
ob_tape_load_point.lineart.crease_threshold = 0.0
ob_flap.parent = ob_slot
ob_flap.matrix_parent_inverse = Matrix(((3.333, 0.0, 0.0, 0.0), (0.0, 2.5, 0.0, 0.0), (0.0, 0.0, 6.667, 0.0), (0.0, 0.0, 0.0, 1.0)))
ob_flap.location = (0.0, 0.0, 0.0)
ob_flap.lineart.crease_threshold = 0.0
ob_vhs_machine_high_poly.location = (0.0, 0.0, 0.0)
ob_vhs_machine_high_poly.scale = (0.3, 0.4, 0.15)
ob_vhs_machine_high_poly.lock_rotations_4d = False
ob_vhs_machine_high_poly.empty_display_type = 'ARROWS'
ob_vhs_machine_high_poly.lineart.crease_threshold = 0.0
ob_rack_frame.location = (0.0, 0.0, 0.0)
ob_rack_frame.scale = (0.3, 0.4, 0.15)
ob_rack_frame.lock_rotations_4d = False
ob_rack_frame.empty_display_type = 'ARROWS'
ob_rack_frame.hide_render = True
ob_rack_frame.lineart.crease_threshold = 0.0

# ---- collection membership
col_collection_1.objects.link(ob_vhs_machine_low_poly)
col_collection_1.objects.link(ob_eject_button)
col_collection_1.objects.link(ob_slot)
col_collection_1.objects.link(ob_tape_load_point)
col_collection_1.objects.link(ob_flap)
col_collection_1.objects.link(ob_vhs_machine_high_poly)
col_collection_1.objects.link(ob_rack_frame)

# ---- scene / render settings (as saved in the file)
scene.frame_start = 1; scene.frame_end = 250; scene.frame_set(1)
scene.render.engine = 'BLENDER_EEVEE_NEXT'
scene.render.resolution_percentage = 50
scene.render.dither_intensity = 0.0
scene.cycles.use_denoising = False
scene.cycles.samples = 128
scene.cycles.sampling_pattern = 'TABULATED_SOBOL'
scene.cycles.use_adaptive_sampling = False
scene.cycles.use_light_tree = False
scene.cycles.blur_glossy = 0.0
scene.cycles.sample_clamp_indirect = 0.0
scene.view_settings.view_transform = 'Standard'
bpy.context.view_layer.update()

# ---- added for rendering (the .blend has no active camera and no usable light): camera, sun + grey world if the file has none
cam_auto = bpy.data.cameras.new('AutoCamera')
cam_auto.lens = 50.0
cam_auto.sensor_width = 36.0
cam_auto.clip_end = 1000.0
ob_auto_camera = bpy.data.objects.new('AutoCamera', cam_auto)
scene.collection.objects.link(ob_auto_camera)
ob_auto_camera.location = (0.44073, -0.558113, 0.4349)
ob_auto_camera.rotation_euler = (1.09748, -7.21219e-08, 0.694738)
scene.camera = ob_auto_camera
light_auto_sun = bpy.data.lights.new('AutoSun', 'SUN')
light_auto_sun.energy = 3.0
light_auto_sun.angle = 0.0523599
ob_auto_sun = bpy.data.objects.new('AutoSun', light_auto_sun)
scene.collection.objects.link(ob_auto_sun)
ob_auto_sun.rotation_euler = (0.872665, 0.174533, 0.523599)
if scene.world is None:
    world_auto = bpy.data.worlds.new('AutoWorld')
    world_auto.color = (0.3, 0.3, 0.3)
    scene.world = world_auto
bpy.context.view_layer.update()
